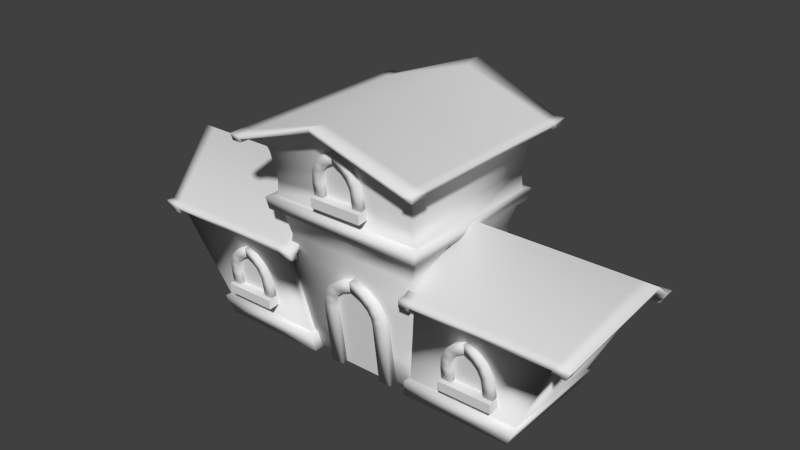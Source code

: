 # Source: cartoon_city_house_3.blend  (saved by Blender 2.62.0; exported with 4.5.12 LTS)
import bpy
from mathutils import Matrix  # noqa: F401  (used for matrix-valued properties, if any)

bpy.ops.wm.read_factory_settings(use_empty=True)
scene = bpy.context.scene
scene.name = 'Scene'

# ---- collections
col_collection_1 = bpy.data.collections.new('Collection 1'); scene.collection.children.link(col_collection_1)

# ---- materials (node trees are filled in below, after node groups)
mat_none = bpy.data.materials.new('None')
mat_none.alpha_threshold = 0.0
mat_none.use_transparent_shadow = False
mat_none.specular_color = (0.8, 0.8, 0.8)
mat_none.roughness = 0.5
mat_none.specular_intensity = 1.0
mat_none.line_color = (0.0, 0.0, 0.0, 1.0)

# ---- material node trees

# ---- world
world_world = bpy.data.worlds.new('World'); scene.world = world_world
world_world.color = (0.05088, 0.05088, 0.05088)
world_world.use_sun_shadow = False
world_world.sun_shadow_jitter_overblur = 0.0
world_world.cycles.sampling_method = 'MANUAL'
world_world.cycles.sample_map_resolution = 256

# ---- meshes
me_cartoon_city_house_3 = bpy.data.meshes.new('cartoon_city_house_3')
me_cartoon_city_house_3.from_pydata([(-2.417, 0.3416, 0.6604), (-2.427, -0.3104, 0.6635), (-2.657, 0.1984, 1.112), (-2.662, -0.1559, 1.113), (-2.381, -0.3162, 0.694), (-2.494, -0.3148, 0.6393), (-2.492, -0.1898, 0.6387), (-2.379, -0.1912, 0.6934), (-2.46, -0.3143, 0.8542), (-2.573, -0.3129, 0.7995), (-2.571, -0.1878, 0.7989), (-2.458, -0.1892, 0.8536), (-2.518, -0.2956, 0.9737), (-2.63, -0.2942, 0.9189), (-2.607, -0.1802, 0.8733), (-2.494, -0.1816, 0.928), (-2.579, -0.2279, 1.101), (-2.691, -0.2265, 1.046), (-2.652, -0.1373, 0.9674), (-2.54, -0.1387, 1.022), (-2.621, -0.1254, 1.19), (-2.734, -0.124, 1.135), (-2.684, -0.06949, 1.034), (-2.571, -0.07088, 1.089), (-2.649, 0.02687, 1.251), (-2.761, 0.02826, 1.196), (-2.706, 0.0267, 1.083), (-2.594, 0.0253, 1.138), (-2.484, 0.3587, 0.636), (-2.371, 0.3573, 0.6907), (-2.373, 0.2323, 0.6913), (-2.486, 0.2337, 0.6366), (-2.563, 0.3607, 0.7962), (-2.45, 0.3593, 0.8509), (-2.452, 0.2342, 0.8515), (-2.564, 0.2356, 0.7968), (-2.621, 0.3449, 0.9159), (-2.509, 0.3435, 0.9706), (-2.488, 0.2284, 0.926), (-2.601, 0.2298, 0.8713), (-2.684, 0.2802, 1.043), (-2.571, 0.2788, 1.098), (-2.535, 0.1878, 1.021), (-2.647, 0.1892, 0.9658), (-2.729, 0.1799, 1.134), (-2.617, 0.1785, 1.189), (-2.569, 0.1216, 1.088), (-2.681, 0.123, 1.033), (-2.761, 0.02911, 1.196), (-2.649, 0.02772, 1.251), (-2.594, 0.02658, 1.138), (-2.706, 0.02797, 1.083), (-2.488, 0.3651, 0.5014), (-2.316, 0.363, 0.5779), (-2.326, -0.3233, 0.5812), (-2.498, -0.3211, 0.5048), (-2.54, 0.3665, 0.6185), (-2.368, 0.3643, 0.6949), (-2.378, -0.322, 0.6982), (-2.55, -0.3198, 0.6218), (-0.2852, -0.9599, 2.32), (0.3667, -0.9599, 2.326), (-0.1411, -1.039, 2.824), (0.2132, -1.039, 2.827), (0.3719, -0.907, 2.34), (0.3721, -1.031, 2.324), (0.247, -1.031, 2.323), (0.2469, -0.907, 2.339), (0.3703, -0.9299, 2.517), (0.3704, -1.054, 2.501), (0.2453, -1.054, 2.5), (0.2452, -0.9299, 2.516), (0.3518, -0.9463, 2.649), (0.3519, -1.07, 2.633), (0.2379, -1.064, 2.582), (0.2377, -0.9401, 2.598), (0.2843, -0.9637, 2.788), (0.2844, -1.088, 2.773), (0.1951, -1.077, 2.686), (0.195, -0.953, 2.701), (0.182, -0.9761, 2.887), (0.1821, -1.1, 2.871), (0.1274, -1.086, 2.76), (0.1273, -0.9622, 2.775), (0.02979, -0.9845, 2.953), (0.02993, -1.109, 2.937), (0.03131, -1.093, 2.813), (0.03116, -0.969, 2.829), (-0.3015, -1.031, 2.318), (-0.3017, -0.907, 2.334), (-0.1766, -0.907, 2.335), (-0.1765, -1.031, 2.319), (-0.3032, -1.054, 2.495), (-0.3033, -0.9299, 2.511), (-0.1783, -0.9299, 2.512), (-0.1781, -1.054, 2.496), (-0.2872, -1.07, 2.627), (-0.2873, -0.9463, 2.643), (-0.1723, -0.9401, 2.594), (-0.1722, -1.064, 2.578), (-0.2223, -1.088, 2.768), (-0.2224, -0.9637, 2.784), (-0.1315, -0.953, 2.698), (-0.1314, -1.077, 2.683), (-0.1218, -1.1, 2.868), (-0.122, -0.9761, 2.884), (-0.0652, -0.9622, 2.773), (-0.06506, -1.086, 2.758), (0.02908, -1.109, 2.937), (0.02894, -0.9845, 2.953), (0.02988, -0.969, 2.829), (0.03003, -1.093, 2.813), (-0.3073, -1.079, 2.192), (-0.3075, -0.8914, 2.209), (0.3788, -0.8914, 2.215), (0.379, -1.079, 2.198), (-0.3085, -1.09, 2.32), (-0.3087, -0.9029, 2.336), (0.3776, -0.9029, 2.343), (0.3778, -1.09, 2.326), (1.337, -0.7553, 0.5411), (1.989, -0.7553, 0.5472), (1.481, -0.8347, 1.046), (1.836, -0.8347, 1.049), (1.994, -0.7024, 0.5613), (1.994, -0.8265, 0.5459), (1.869, -0.8265, 0.5447), (1.869, -0.7024, 0.5602), (1.993, -0.7253, 0.7384), (1.993, -0.8494, 0.723), (1.868, -0.8494, 0.7218), (1.868, -0.7253, 0.7372), (1.974, -0.7417, 0.8702), (1.974, -0.8658, 0.8547), (1.86, -0.8596, 0.8039), (1.86, -0.7355, 0.8193), (1.907, -0.7591, 1.01), (1.907, -0.8832, 0.9945), (1.818, -0.8725, 0.9076), (1.817, -0.7484, 0.923), (1.804, -0.7715, 1.108), (1.805, -0.8956, 1.093), (1.75, -0.8818, 0.9812), (1.75, -0.7577, 0.9966), (1.652, -0.7799, 1.174), (1.652, -0.904, 1.159), (1.654, -0.8885, 1.035), (1.654, -0.7644, 1.05), (1.321, -0.8265, 0.5396), (1.321, -0.7024, 0.555), (1.446, -0.7024, 0.5562), (1.446, -0.8265, 0.5408), (1.319, -0.8494, 0.7167), (1.319, -0.7253, 0.7321), (1.444, -0.7253, 0.7333), (1.444, -0.8494, 0.7179), (1.335, -0.8658, 0.8488), (1.335, -0.7417, 0.8642), (1.45, -0.7355, 0.8155), (1.45, -0.8596, 0.8), (1.4, -0.8832, 0.9898), (1.4, -0.7591, 1.005), (1.491, -0.7484, 0.92), (1.491, -0.8725, 0.9045), (1.501, -0.8956, 1.09), (1.5, -0.7715, 1.105), (1.557, -0.7577, 0.9948), (1.557, -0.8818, 0.9794), (1.652, -0.904, 1.159), (1.651, -0.7799, 1.174), (1.652, -0.7644, 1.05), (1.652, -0.8885, 1.035), (1.315, -0.8741, 0.4136), (1.315, -0.6868, 0.4304), (2.001, -0.6868, 0.4369), (2.001, -0.8741, 0.42), (1.314, -0.8855, 0.5412), (1.314, -0.6983, 0.558), (2.0, -0.6983, 0.5644), (2.0, -0.8855, 0.5476), (-1.952, -0.7553, 0.5411), (-1.3, -0.7553, 0.5472), (-1.808, -0.8347, 1.046), (-1.454, -0.8347, 1.049), (-1.295, -0.7024, 0.5613), (-1.295, -0.8265, 0.5459), (-1.42, -0.8265, 0.5447), (-1.42, -0.7024, 0.5602), (-1.297, -0.7253, 0.7384), (-1.297, -0.8494, 0.723), (-1.422, -0.8494, 0.7218), (-1.422, -0.7253, 0.7372), (-1.315, -0.7417, 0.8702), (-1.315, -0.8658, 0.8547), (-1.429, -0.8596, 0.8039), (-1.43, -0.7355, 0.8193), (-1.383, -0.7591, 1.01), (-1.383, -0.8832, 0.9945), (-1.472, -0.8725, 0.9076), (-1.472, -0.7484, 0.923), (-1.485, -0.7715, 1.108), (-1.485, -0.8956, 1.093), (-1.54, -0.8818, 0.9812), (-1.54, -0.7577, 0.9966), (-1.637, -0.7799, 1.174), (-1.637, -0.904, 1.159), (-1.636, -0.8885, 1.035), (-1.636, -0.7644, 1.05), (-1.969, -0.8265, 0.5396), (-1.969, -0.7024, 0.555), (-1.844, -0.7024, 0.5562), (-1.844, -0.8265, 0.5408), (-1.97, -0.8494, 0.7167), (-1.971, -0.7253, 0.7321), (-1.845, -0.7253, 0.7333), (-1.845, -0.8494, 0.7179), (-1.954, -0.8658, 0.8488), (-1.955, -0.7417, 0.8642), (-1.84, -0.7355, 0.8155), (-1.839, -0.8596, 0.8), (-1.89, -0.8832, 0.9898), (-1.89, -0.7591, 1.005), (-1.799, -0.7484, 0.92), (-1.799, -0.8725, 0.9045), (-1.789, -0.8956, 1.09), (-1.789, -0.7715, 1.105), (-1.732, -0.7577, 0.9948), (-1.732, -0.8818, 0.9794), (-1.638, -0.904, 1.159), (-1.638, -0.7799, 1.174), (-1.637, -0.7644, 1.05), (-1.637, -0.8885, 1.035), (-1.975, -0.8741, 0.4136), (-1.975, -0.6868, 0.4304), (-1.288, -0.6868, 0.4369), (-1.288, -0.8741, 0.42), (-1.976, -0.8855, 0.5412), (-1.976, -0.6983, 0.558), (-1.29, -0.6983, 0.5644), (-1.289, -0.8855, 0.5476), (-0.3879, -0.642, 0.008125), (0.4869, -0.642, 0.008125), (-0.1883, -0.8109, 1.181), (0.2872, -0.8109, 1.181), (0.494, -0.5844, 0.02375), (0.494, -0.7196, 0.0063), (0.3262, -0.7196, 0.0063), (0.3262, -0.5844, 0.02375), (0.494, -0.6901, 0.8418), (0.494, -0.8252, 0.8243), (0.3262, -0.8252, 0.8243), (0.3262, -0.6901, 0.8418), (0.4709, -0.7086, 0.9854), (0.4709, -0.8437, 0.968), (0.3172, -0.8367, 0.9138), (0.3172, -0.7016, 0.9312), (0.382, -0.7283, 1.138), (0.382, -0.8635, 1.121), (0.2612, -0.8514, 1.027), (0.2612, -0.7162, 1.045), (0.246, -0.7423, 1.246), (0.246, -0.8774, 1.229), (0.1712, -0.8618, 1.108), (0.1712, -0.7267, 1.125), (0.04266, -0.7518, 1.32), (0.04266, -0.8869, 1.302), (0.04295, -0.8695, 1.167), (0.04295, -0.7343, 1.185), (-0.4098, -0.7196, 0.0063), (-0.4098, -0.5844, 0.02375), (-0.242, -0.5844, 0.02375), (-0.242, -0.7196, 0.0063), (-0.4098, -0.8252, 0.8243), (-0.4098, -0.6901, 0.8418), (-0.242, -0.6901, 0.8418), (-0.242, -0.8252, 0.8243), (-0.3867, -0.8437, 0.968), (-0.3867, -0.7086, 0.9854), (-0.233, -0.7016, 0.9312), (-0.233, -0.8367, 0.9138), (-0.2978, -0.8635, 1.121), (-0.2978, -0.7283, 1.138), (-0.177, -0.7162, 1.045), (-0.177, -0.8514, 1.027), (-0.1618, -0.8774, 1.229), (-0.1618, -0.7423, 1.246), (-0.08703, -0.7267, 1.125), (-0.08703, -0.8618, 1.108), (0.04152, -0.8869, 1.302), (0.04152, -0.7518, 1.32), (0.04124, -0.7343, 1.185), (0.04124, -0.8695, 1.167), (-0.7619, -0.6958, 0.2331), (-2.196, -0.6958, 0.2331), (-2.196, 0.7381, 0.2331), (-0.7619, 0.7381, 0.2331), (-0.9731, -0.8919, 1.439), (-2.796, -0.8919, 1.439), (-2.796, 0.9313, 1.439), (-0.9731, 0.9313, 1.439), (-3.104, 0.01895, 2.058), (-2.196, 0.02117, 0.2331), (-1.081, 0.01895, 2.058), (-0.7619, 0.02117, 0.2331), (-0.9608, -0.8804, 1.369), (-2.761, -0.8804, 1.369), (-2.761, 0.92, 1.369), (-0.9608, 0.92, 1.369), (-3.051, 0.01908, 1.951), (-1.063, 0.01908, 1.951), (-2.937, -0.8919, 1.439), (-2.937, 0.9313, 1.439), (-3.261, 0.01895, 2.058), (-2.901, -0.8804, 1.369), (-2.901, 0.92, 1.369), (-3.205, 0.01908, 1.951), (-0.7879, -0.8919, 1.439), (-0.7879, 0.9313, 1.439), (-0.876, 0.01895, 2.058), (-0.7779, -0.8804, 1.369), (-0.7779, 0.92, 1.369), (-0.8608, 0.01908, 1.951), (-0.9731, -0.9908, 1.439), (-2.796, -0.9908, 1.439), (-0.9608, -0.9781, 1.369), (-2.761, -0.9781, 1.369), (-2.937, -0.9908, 1.439), (-2.901, -0.9781, 1.369), (-0.7879, -0.9908, 1.439), (-0.7779, -0.9781, 1.369), (-2.796, 1.037, 1.439), (-0.9731, 1.037, 1.439), (-2.761, 1.024, 1.369), (-0.9608, 1.024, 1.369), (-2.937, 1.037, 1.439), (-2.901, 1.024, 1.369), (-0.7879, 1.037, 1.439), (-0.7779, 1.024, 1.369), (-0.7255, -0.6619, 0.02488), (-2.092, -0.6619, 0.02488), (-2.092, 0.7048, 0.02488), (-0.7255, 0.7048, 0.02488), (-2.092, 0.02142, 0.02488), (-0.7255, 0.02142, 0.02488), (-1.885, -0.8919, 1.439), (-1.479, -0.6958, 0.2331), (-1.885, 0.9313, 1.439), (-1.479, 0.7381, 0.2331), (-2.093, 0.01895, 2.058), (-1.861, -0.8804, 1.369), (-1.861, 0.92, 1.369), (-1.885, -0.9908, 1.439), (-1.861, -0.9781, 1.369), (-1.885, 1.037, 1.439), (-1.861, 1.024, 1.369), (-1.409, -0.6619, 0.02488), (-1.409, 0.7048, 0.02488), (-0.7207, -0.7644, 0.2164), (-2.226, -0.7644, 0.2164), (-2.226, 0.7696, 0.2164), (-0.7207, 0.7696, 0.2164), (-2.226, 0.002587, 0.2164), (-0.7207, 0.002588, 0.2164), (-2.734, 0.9109, 1.313), (-0.9513, 0.911, 1.313), (-2.872, 0.9109, 1.313), (-0.7704, 0.911, 1.313), (-2.734, 1.014, 1.313), (-0.9513, 1.014, 1.313), (-2.872, 1.014, 1.313), (-0.7704, 1.014, 1.313), (-0.6842, -0.7252, -0.003), (-2.115, -0.7252, -0.003), (-2.115, 0.7328, -0.003), (-0.6842, 0.7328, -0.003), (-2.115, 0.003776, -0.003), (-0.6842, 0.003777, -0.003), (-1.473, -0.7644, 0.2164), (-1.473, 0.7696, 0.2164), (-1.4, -0.7252, -0.003), (-1.4, 0.7328, -0.003), (-0.9513, -0.8717, 1.315), (-2.734, -0.8717, 1.315), (-2.872, -0.8717, 1.315), (-0.7702, -0.8717, 1.315), (-0.9513, -0.9684, 1.315), (-2.734, -0.9684, 1.315), (-2.872, -0.9684, 1.315), (-0.7702, -0.9684, 1.315), (2.211, -0.6958, 0.2331), (0.7771, -0.6958, 0.2331), (0.7771, 0.7381, 0.2331), (2.211, 0.7381, 0.2331), (2.807, -0.8919, 1.439), (0.9837, -0.8919, 1.439), (0.9837, 0.9313, 1.439), (2.807, 0.9313, 1.439), (1.09, 0.01895, 2.058), (0.7771, 0.02117, 0.2331), (3.113, 0.01895, 2.058), (2.211, 0.02117, 0.2331), (2.772, -0.8804, 1.369), (0.9717, -0.8804, 1.369), (0.9717, 0.92, 1.369), (2.772, 0.92, 1.369), (1.072, 0.01908, 1.951), (3.06, 0.01908, 1.951), (0.8426, -0.8919, 1.439), (0.8426, 0.9313, 1.439), (0.9332, 0.01895, 2.058), (0.8323, -0.8804, 1.369), (0.8323, 0.92, 1.369), (0.9177, 0.01908, 1.951), (2.992, -0.8919, 1.439), (2.992, 0.9313, 1.439), (3.318, 0.01895, 2.058), (2.955, -0.8804, 1.369), (2.955, 0.92, 1.369), (3.262, 0.01908, 1.951), (2.807, -0.9908, 1.439), (0.9837, -0.9908, 1.439), (2.772, -0.9781, 1.369), (0.9717, -0.9781, 1.369), (0.8426, -0.9908, 1.439), (0.8323, -0.9781, 1.369), (2.992, -0.9908, 1.439), (2.955, -0.9781, 1.369), (0.9837, 1.037, 1.439), (2.807, 1.037, 1.439), (0.9717, 1.024, 1.369), (2.772, 1.024, 1.369), (0.8426, 1.037, 1.439), (0.8323, 1.024, 1.369), (2.992, 1.037, 1.439), (2.955, 1.024, 1.369), (2.108, -0.6619, 0.02488), (0.7414, -0.6619, 0.02488), (0.7414, 0.7048, 0.02488), (2.108, 0.7048, 0.02488), (0.7414, 0.02142, 0.02488), (2.108, 0.02142, 0.02488), (1.895, -0.8919, 1.439), (1.494, -0.6958, 0.2331), (1.895, 0.9313, 1.439), (1.494, 0.7381, 0.2331), (2.101, 0.01895, 2.058), (1.872, -0.8804, 1.369), (1.872, 0.92, 1.369), (1.895, -0.9908, 1.439), (1.872, -0.9781, 1.369), (1.895, 1.037, 1.439), (1.872, 1.024, 1.369), (1.425, -0.6619, 0.02488), (1.425, 0.7048, 0.02488), (2.241, -0.7644, 0.2164), (0.7356, -0.7644, 0.2164), (0.7356, 0.7696, 0.2164), (2.241, 0.7696, 0.2164), (0.7356, 0.002587, 0.2164), (2.241, 0.002588, 0.2164), (0.9614, 0.9109, 1.313), (2.744, 0.911, 1.313), (0.8238, 0.9109, 1.313), (2.925, 0.911, 1.313), (0.9614, 1.014, 1.313), (2.744, 1.014, 1.313), (0.8238, 1.014, 1.313), (2.925, 1.014, 1.313), (2.131, -0.7252, -0.003), (0.6999, -0.7252, -0.003), (0.6999, 0.7328, -0.003), (2.131, 0.7328, -0.003), (0.6999, 0.003776, -0.003), (2.131, 0.003777, -0.003), (1.488, -0.7644, 0.2164), (1.488, 0.7696, 0.2164), (1.415, -0.7252, -0.003), (1.415, 0.7328, -0.003), (2.745, -0.8717, 1.315), (0.9624, -0.8717, 1.315), (0.8245, -0.8717, 1.315), (2.927, -0.8717, 1.315), (2.745, -0.9684, 1.315), (0.9624, -0.9684, 1.315), (0.8245, -0.9684, 1.315), (2.927, -0.9684, 1.315), (-0.9913, -0.9206, 2.076), (-0.9913, 1.007, 2.076), (1.037, 1.007, 2.076), (1.037, -0.9206, 2.076), (-1.124, -1.102, 2.901), (-1.124, 1.193, 2.901), (1.172, 1.193, 2.901), (1.172, -1.102, 2.901), (0.02441, 1.254, 3.271), (0.02303, 1.007, 2.076), (0.02441, -1.161, 3.271), (0.02303, -0.9206, 2.076), (-1.116, -1.038, 2.853), (-1.116, 1.128, 2.853), (1.164, 1.128, 2.853), (1.164, -1.038, 2.853), (0.02438, 1.19, 3.251), (0.02438, -1.098, 3.251), (-1.124, 1.37, 2.901), (1.172, 1.37, 2.901), (0.02447, 1.45, 3.324), (-1.116, 1.361, 2.853), (1.164, 1.361, 2.853), (0.02438, 1.437, 3.251), (-1.124, -1.335, 2.901), (1.172, -1.335, 2.901), (0.02447, -1.416, 3.324), (-1.116, -1.326, 2.853), (1.164, -1.326, 2.853), (0.02438, -1.403, 3.251), (-1.248, -1.102, 2.901), (-1.248, 1.193, 2.901), (-1.239, -1.095, 2.853), (-1.239, 1.185, 2.853), (-1.248, 1.37, 2.901), (-1.239, 1.361, 2.853), (-1.248, -1.335, 2.901), (-1.239, -1.326, 2.853), (1.304, 1.193, 2.901), (1.304, -1.102, 2.901), (1.295, 1.185, 2.853), (1.295, -1.095, 2.853), (1.304, 1.37, 2.901), (1.295, 1.361, 2.853), (1.304, -1.335, 2.901), (1.295, -1.326, 2.853), (-0.9685, -0.8968, 1.933), (-0.9685, 0.9826, 1.933), (1.014, 0.9826, 1.933), (1.014, -0.8968, 1.933), (0.02287, 0.9826, 1.933), (0.02287, -0.8968, 1.933), (-1.124, 0.04527, 2.901), (-0.9913, 0.0431, 2.076), (1.172, 0.04527, 2.901), (1.037, 0.0431, 2.076), (0.02441, 0.04624, 3.271), (-1.116, 0.04514, 2.853), (1.164, 0.04514, 2.853), (-1.248, 0.04527, 2.901), (-1.239, 0.04514, 2.853), (1.304, 0.04527, 2.901), (1.295, 0.04514, 2.853), (-0.9685, 0.04272, 1.933), (1.014, 0.04272, 1.933), (-0.7173, -0.5978, 0.01143), (-1.091, -1.024, 2.064), (-1.091, 1.11, 2.064), (1.084, 1.11, 2.064), (1.084, -1.024, 2.064), (-0.003354, 1.11, 2.064), (-0.003354, -1.024, 2.064), (1.157, 1.179, 2.815), (1.157, -1.088, 2.814), (1.157, 1.355, 2.815), (1.157, -1.318, 2.814), (1.288, 1.179, 2.815), (1.288, -1.088, 2.814), (1.288, 1.355, 2.815), (1.288, -1.318, 2.814), (-1.064, -0.9987, 1.914), (-1.064, 1.084, 1.914), (1.058, 1.084, 1.914), (1.058, -0.9987, 1.914), (-0.002896, 1.084, 1.914), (-0.002896, -0.9987, 1.914), (-1.091, 0.04329, 2.064), (1.084, 0.04329, 2.064), (-1.064, 0.04289, 1.914), (1.058, 0.04289, 1.914), (-1.11, -1.089, 2.816), (-1.11, 1.179, 2.816), (-1.11, 1.354, 2.816), (-1.11, -1.319, 2.816), (-1.233, -1.089, 2.816), (-1.233, 1.179, 2.816), (-1.233, 1.354, 2.816), (-1.233, -1.319, 2.816), (-0.8989, -0.76, 1.029), (-0.8989, 0.8402, 1.029), (0.9088, 0.8402, 1.029), (0.9088, -0.76, 1.029), (0.02183, 0.8402, 1.029), (0.02183, -0.76, 1.029), (-0.8989, 0.04034, 1.029), (0.9088, 0.04034, 1.029), (-0.7173, 0.6735, 0.01143), (0.7585, 0.6735, 0.01143), (0.7585, -0.5978, 0.01143), (0.02058, 0.6735, 0.01143), (0.02058, -0.5978, 0.01143), (-0.7173, 0.03748, 0.01143), (0.7585, 0.03748, 0.01143), (0.02058, 0.03748, 0.0118), (-0.8607, 0.9295, 1.597), (-0.954, 0.8821, 1.296), (-0.954, 0.04104, 1.296), (-0.8607, 0.04183, 1.597), (0.9056, -0.8458, 1.597), (0.9541, -0.8002, 1.296), (0.9541, 0.04124, 1.296), (0.9056, 0.04183, 1.597), (0.02213, -0.8004, 1.296), (0.02248, -0.8458, 1.597), (-0.8607, -0.8458, 1.597), (-0.954, -0.8004, 1.296), (0.02213, 0.8821, 1.296), (0.02248, 0.9295, 1.597), (0.9056, 0.9295, 1.597), (0.9541, 0.8823, 1.296), (-0.8669, 0.7934, 0.7257), (-0.7934, 0.7414, 0.3871), (-0.7934, 0.03865, 0.3871), (-0.8669, 0.03954, 0.7257), (0.8592, -0.7147, 0.7257), (0.8016, -0.6641, 0.3871), (0.8016, 0.03865, 0.3871), (0.8592, 0.03954, 0.7257), (0.02109, -0.6641, 0.3871), (0.02148, -0.7147, 0.7257), (-0.8669, -0.7147, 0.7257), (-0.7934, -0.6641, 0.3871), (0.02109, 0.7414, 0.3871), (0.02148, 0.7934, 0.7257), (0.8592, 0.7934, 0.7257), (0.8016, 0.7414, 0.3871), (-0.9907, 1.096, 2.647), (-0.9646, 1.068, 2.468), (-0.9384, 1.04, 2.29), (1.038, 1.096, 2.647), (1.012, 1.068, 2.468), (0.985, 1.04, 2.29), (1.038, -1.007, 2.647), (1.012, -0.9798, 2.468), (0.985, -0.953, 2.29), (0.024, 1.138, 2.921), (0.02369, 1.096, 2.651), (0.02338, 1.054, 2.382), (0.024, -1.048, 2.921), (0.02369, -1.007, 2.651), (0.02338, -0.9668, 2.382), (-0.9907, -1.007, 2.647), (-0.9646, -0.9798, 2.468), (-0.9384, -0.953, 2.29), (-0.9907, 0.0446, 2.647), (-0.9646, 0.04413, 2.468), (-0.9384, 0.04366, 2.29), (1.038, 0.0446, 2.647), (1.012, 0.04413, 2.468), (0.985, 0.04366, 2.29)], [], [(0, 1, 3, 2), (8, 9, 5, 4), (9, 10, 6, 5), (10, 11, 7, 6), (11, 8, 4, 7), (4, 5, 6, 7), (8, 11, 15, 12), (12, 15, 19, 16), (11, 10, 14, 15), (10, 9, 13, 14), (9, 8, 12, 13), (16, 19, 23, 20), (15, 14, 18, 19), (14, 13, 17, 18), (13, 12, 16, 17), (20, 23, 27, 24), (19, 18, 22, 23), (18, 17, 21, 22), (17, 16, 20, 21), (27, 26, 25, 24), (23, 22, 26, 27), (22, 21, 25, 26), (21, 20, 24, 25), (32, 33, 29, 28), (33, 34, 30, 29), (34, 35, 31, 30), (35, 32, 28, 31), (28, 29, 30, 31), (32, 35, 39, 36), (36, 39, 43, 40), (35, 34, 38, 39), (34, 33, 37, 38), (33, 32, 36, 37), (40, 43, 47, 44), (39, 38, 42, 43), (38, 37, 41, 42), (37, 36, 40, 41), (44, 47, 51, 48), (43, 42, 46, 47), (42, 41, 45, 46), (41, 40, 44, 45), (51, 50, 49, 48), (47, 46, 50, 51), (46, 45, 49, 50), (45, 44, 48, 49), (56, 57, 53, 52), (57, 58, 54, 53), (58, 59, 55, 54), (59, 56, 52, 55), (52, 53, 54, 55), (59, 58, 57, 56), (60, 61, 63, 62), (68, 69, 65, 64), (69, 70, 66, 65), (70, 71, 67, 66), (71, 68, 64, 67), (64, 65, 66, 67), (68, 71, 75, 72), (72, 75, 79, 76), (71, 70, 74, 75), (70, 69, 73, 74), (69, 68, 72, 73), (76, 79, 83, 80), (75, 74, 78, 79), (74, 73, 77, 78), (73, 72, 76, 77), (80, 83, 87, 84), (79, 78, 82, 83), (78, 77, 81, 82), (77, 76, 80, 81), (87, 86, 85, 84), (83, 82, 86, 87), (82, 81, 85, 86), (81, 80, 84, 85), (92, 93, 89, 88), (93, 94, 90, 89), (94, 95, 91, 90), (95, 92, 88, 91), (88, 89, 90, 91), (92, 95, 99, 96), (96, 99, 103, 100), (95, 94, 98, 99), (94, 93, 97, 98), (93, 92, 96, 97), (100, 103, 107, 104), (99, 98, 102, 103), (98, 97, 101, 102), (97, 96, 100, 101), (104, 107, 111, 108), (103, 102, 106, 107), (102, 101, 105, 106), (101, 100, 104, 105), (111, 110, 109, 108), (107, 106, 110, 111), (106, 105, 109, 110), (105, 104, 108, 109), (116, 117, 113, 112), (117, 118, 114, 113), (118, 119, 115, 114), (119, 116, 112, 115), (112, 113, 114, 115), (119, 118, 117, 116), (120, 121, 123, 122), (128, 129, 125, 124), (129, 130, 126, 125), (130, 131, 127, 126), (131, 128, 124, 127), (124, 125, 126, 127), (128, 131, 135, 132), (132, 135, 139, 136), (131, 130, 134, 135), (130, 129, 133, 134), (129, 128, 132, 133), (136, 139, 143, 140), (135, 134, 138, 139), (134, 133, 137, 138), (133, 132, 136, 137), (140, 143, 147, 144), (139, 138, 142, 143), (138, 137, 141, 142), (137, 136, 140, 141), (147, 146, 145, 144), (143, 142, 146, 147), (142, 141, 145, 146), (141, 140, 144, 145), (152, 153, 149, 148), (153, 154, 150, 149), (154, 155, 151, 150), (155, 152, 148, 151), (148, 149, 150, 151), (152, 155, 159, 156), (156, 159, 163, 160), (155, 154, 158, 159), (154, 153, 157, 158), (153, 152, 156, 157), (160, 163, 167, 164), (159, 158, 162, 163), (158, 157, 161, 162), (157, 156, 160, 161), (164, 167, 171, 168), (163, 162, 166, 167), (162, 161, 165, 166), (161, 160, 164, 165), (171, 170, 169, 168), (167, 166, 170, 171), (166, 165, 169, 170), (165, 164, 168, 169), (176, 177, 173, 172), (177, 178, 174, 173), (178, 179, 175, 174), (179, 176, 172, 175), (172, 173, 174, 175), (179, 178, 177, 176), (180, 181, 183, 182), (188, 189, 185, 184), (189, 190, 186, 185), (190, 191, 187, 186), (191, 188, 184, 187), (184, 185, 186, 187), (188, 191, 195, 192), (192, 195, 199, 196), (191, 190, 194, 195), (190, 189, 193, 194), (189, 188, 192, 193), (196, 199, 203, 200), (195, 194, 198, 199), (194, 193, 197, 198), (193, 192, 196, 197), (200, 203, 207, 204), (199, 198, 202, 203), (198, 197, 201, 202), (197, 196, 200, 201), (207, 206, 205, 204), (203, 202, 206, 207), (202, 201, 205, 206), (201, 200, 204, 205), (212, 213, 209, 208), (213, 214, 210, 209), (214, 215, 211, 210), (215, 212, 208, 211), (208, 209, 210, 211), (212, 215, 219, 216), (216, 219, 223, 220), (215, 214, 218, 219), (214, 213, 217, 218), (213, 212, 216, 217), (220, 223, 227, 224), (219, 218, 222, 223), (218, 217, 221, 222), (217, 216, 220, 221), (224, 227, 231, 228), (223, 222, 226, 227), (222, 221, 225, 226), (221, 220, 224, 225), (231, 230, 229, 228), (227, 226, 230, 231), (226, 225, 229, 230), (225, 224, 228, 229), (236, 237, 233, 232), (237, 238, 234, 233), (238, 239, 235, 234), (239, 236, 232, 235), (232, 233, 234, 235), (239, 238, 237, 236), (240, 241, 243, 242), (248, 249, 245, 244), (249, 250, 246, 245), (250, 251, 247, 246), (251, 248, 244, 247), (244, 245, 246, 247), (248, 251, 255, 252), (252, 255, 259, 256), (251, 250, 254, 255), (250, 249, 253, 254), (249, 248, 252, 253), (256, 259, 263, 260), (255, 254, 258, 259), (254, 253, 257, 258), (253, 252, 256, 257), (260, 263, 267, 264), (259, 258, 262, 263), (258, 257, 261, 262), (257, 256, 260, 261), (267, 266, 265, 264), (263, 262, 266, 267), (262, 261, 265, 266), (261, 260, 264, 265), (272, 273, 269, 268), (273, 274, 270, 269), (274, 275, 271, 270), (275, 272, 268, 271), (268, 269, 270, 271), (272, 275, 279, 276), (276, 279, 283, 280), (275, 274, 278, 279), (274, 273, 277, 278), (273, 272, 276, 277), (280, 283, 287, 284), (279, 278, 282, 283), (278, 277, 281, 282), (277, 276, 280, 281), (284, 287, 291, 288), (283, 282, 286, 287), (282, 281, 285, 286), (281, 280, 284, 285), (291, 290, 289, 288), (287, 286, 290, 291), (286, 285, 289, 290), (285, 284, 288, 289), (349, 305, 293, 345), (308, 306, 294, 301), (350, 307, 295, 347), (292, 303, 309, 304), (340, 342, 375, 373), (348, 300, 297, 344), (305, 308, 301, 293), (307, 309, 303, 295), (347, 295, 360, 378), (346, 298, 300, 348), (319, 316, 328, 329), (306, 308, 315, 314), (317, 320, 337, 336), (304, 309, 321, 319), (308, 305, 313, 315), (309, 307, 320, 321), (312, 311, 314, 315), (310, 312, 315, 313), (307, 333, 368, 364), (327, 313, 383, 387), (297, 300, 312, 310), (300, 298, 311, 312), (318, 316, 319, 321), (317, 318, 321, 320), (299, 317, 336, 331), (299, 302, 318, 317), (302, 296, 316, 318), (316, 296, 322, 328), (351, 323, 325, 352), (325, 323, 326, 327), (322, 324, 329, 328), (297, 310, 326, 323), (305, 325, 386, 382), (310, 313, 327, 326), (349, 304, 324, 352), (344, 297, 323, 351), (353, 331, 333, 354), (330, 332, 335, 334), (333, 331, 336, 337), (311, 298, 330, 334), (293, 301, 361, 358), (314, 311, 334, 335), (350, 306, 332, 354), (346, 299, 331, 353), (314, 335, 369, 365), (342, 339, 372, 375), (339, 355, 379, 372), (333, 337, 370, 368), (345, 292, 304, 349), (306, 350, 347, 294), (302, 348, 344, 296), (299, 346, 348, 302), (322, 351, 352, 324), (305, 349, 352, 325), (296, 344, 351, 322), (330, 353, 354, 332), (307, 350, 354, 333), (298, 346, 353, 330), (292, 345, 377, 357), (343, 341, 374, 376), (361, 359, 373, 375), (362, 357, 371, 376), (366, 364, 368, 370), (363, 365, 369, 367), (360, 362, 376, 374), (378, 360, 374, 380), (358, 361, 375, 372), (377, 358, 372, 379), (359, 378, 380, 373), (357, 377, 379, 371), (303, 292, 357, 362), (341, 356, 380, 374), (345, 293, 358, 377), (356, 340, 373, 380), (301, 294, 359, 361), (295, 303, 362, 360), (335, 332, 367, 369), (355, 338, 371, 379), (294, 347, 378, 359), (332, 306, 363, 367), (306, 314, 365, 363), (320, 307, 364, 366), (338, 343, 376, 371), (337, 320, 366, 370), (381, 384, 388, 385), (383, 382, 386, 387), (319, 329, 388, 384), (324, 304, 381, 385), (329, 324, 385, 388), (325, 327, 387, 386), (304, 319, 384, 381), (313, 305, 382, 383), (446, 402, 390, 442), (405, 403, 391, 398), (447, 404, 392, 444), (406, 401, 389, 400), (437, 439, 472, 470), (445, 397, 394, 441), (402, 405, 398, 390), (404, 406, 400, 392), (444, 392, 457, 475), (443, 395, 397, 445), (416, 413, 425, 426), (403, 405, 412, 411), (414, 417, 434, 433), (401, 406, 418, 416), (405, 402, 410, 412), (406, 404, 417, 418), (409, 408, 411, 412), (407, 409, 412, 410), (404, 430, 465, 461), (424, 410, 480, 484), (394, 397, 409, 407), (397, 395, 408, 409), (415, 413, 416, 418), (414, 415, 418, 417), (396, 414, 433, 428), (396, 399, 415, 414), (399, 393, 413, 415), (413, 393, 419, 425), (448, 420, 422, 449), (422, 420, 423, 424), (419, 421, 426, 425), (394, 407, 423, 420), (402, 422, 483, 479), (407, 410, 424, 423), (446, 401, 421, 449), (441, 394, 420, 448), (450, 428, 430, 451), (427, 429, 432, 431), (430, 428, 433, 434), (408, 395, 427, 431), (390, 398, 458, 455), (411, 408, 431, 432), (447, 403, 429, 451), (443, 396, 428, 450), (411, 432, 466, 462), (439, 436, 469, 472), (436, 452, 476, 469), (430, 434, 467, 465), (401, 446, 442, 389), (403, 447, 444, 391), (399, 445, 441, 393), (396, 443, 445, 399), (419, 448, 449, 421), (402, 446, 449, 422), (393, 441, 448, 419), (427, 450, 451, 429), (404, 447, 451, 430), (395, 443, 450, 427), (389, 442, 474, 454), (440, 438, 471, 473), (458, 456, 470, 472), (459, 454, 468, 473), (463, 461, 465, 467), (460, 462, 466, 464), (457, 459, 473, 471), (475, 457, 471, 477), (455, 458, 472, 469), (474, 455, 469, 476), (456, 475, 477, 470), (454, 474, 476, 468), (400, 389, 454, 459), (438, 453, 477, 471), (442, 390, 455, 474), (453, 437, 470, 477), (398, 391, 456, 458), (392, 400, 459, 457), (432, 429, 464, 466), (452, 435, 468, 476), (391, 444, 475, 456), (429, 403, 460, 464), (403, 411, 462, 460), (417, 404, 461, 463), (435, 440, 473, 468), (434, 417, 463, 467), (478, 481, 485, 482), (480, 479, 483, 484), (416, 426, 485, 481), (421, 401, 478, 482), (426, 421, 482, 485), (422, 424, 484, 483), (401, 416, 481, 478), (410, 402, 479, 480), (652, 634, 487, 539), (643, 637, 488, 495), (655, 640, 489, 541), (646, 649, 486, 497), (534, 536, 570, 568), (542, 494, 491, 538), (634, 643, 495, 487), (640, 646, 497, 489), (541, 489, 555, 573), (540, 492, 494, 542), (513, 510, 522, 523), (500, 502, 509, 508), (511, 514, 531, 530), (498, 503, 515, 513), (502, 499, 507, 509), (503, 501, 514, 515), (506, 505, 508, 509), (504, 506, 509, 507), (501, 527, 563, 559), (521, 507, 578, 582), (491, 494, 506, 504), (494, 492, 505, 506), (512, 510, 513, 515), (511, 512, 515, 514), (493, 511, 530, 525), (493, 496, 512, 511), (496, 490, 510, 512), (510, 490, 516, 522), (545, 517, 519, 546), (519, 517, 520, 521), (516, 518, 523, 522), (491, 504, 520, 517), (499, 519, 581, 577), (504, 507, 521, 520), (543, 498, 518, 546), (538, 491, 517, 545), (547, 525, 527, 548), (524, 526, 529, 528), (527, 525, 530, 531), (505, 492, 524, 528), (487, 495, 556, 553), (508, 505, 528, 529), (544, 500, 526, 548), (540, 493, 525, 547), (612, 615, 586, 588), (608, 611, 584, 589), (508, 529, 564, 560), (536, 533, 567, 570), (533, 549, 574, 567), (527, 531, 565, 563), (649, 652, 539, 486), (637, 655, 541, 488), (496, 542, 538, 490), (493, 540, 542, 496), (516, 545, 546, 518), (499, 543, 546, 519), (490, 538, 545, 516), (524, 547, 548, 526), (501, 544, 548, 527), (492, 540, 547, 524), (602, 601, 585, 590), (606, 605, 587, 591), (486, 539, 572, 552), (537, 535, 569, 571), (556, 554, 568, 570), (557, 552, 566, 571), (561, 559, 563, 565), (558, 560, 564, 562), (555, 557, 571, 569), (573, 555, 569, 575), (553, 556, 570, 567), (572, 553, 567, 574), (554, 573, 575, 568), (552, 572, 574, 566), (497, 486, 552, 557), (535, 550, 575, 569), (539, 487, 553, 572), (550, 534, 568, 575), (495, 488, 554, 556), (489, 497, 557, 555), (529, 526, 562, 564), (549, 532, 566, 574), (488, 541, 573, 554), (526, 500, 558, 562), (500, 508, 560, 558), (514, 501, 559, 561), (532, 537, 571, 566), (531, 514, 561, 565), (576, 579, 583, 580), (578, 577, 581, 582), (513, 523, 583, 579), (518, 498, 576, 580), (523, 518, 580, 583), (519, 521, 582, 581), (498, 513, 579, 576), (507, 499, 577, 578), (628, 631, 593, 595), (624, 627, 551, 596), (618, 617, 592, 597), (622, 621, 594, 598), (605, 608, 589, 587), (615, 606, 591, 586), (601, 612, 588, 585), (611, 602, 590, 584), (599, 595, 593, 598), (597, 592, 595, 599), (596, 599, 598, 594), (551, 597, 599, 596), (621, 624, 596, 594), (631, 622, 598, 593), (617, 628, 595, 592), (627, 618, 597, 551), (536, 534, 614, 613), (613, 614, 615, 612), (537, 532, 610, 609), (609, 610, 611, 608), (549, 533, 600, 603), (603, 600, 601, 602), (550, 535, 604, 607), (607, 604, 605, 606), (535, 537, 609, 604), (604, 609, 608, 605), (534, 550, 607, 614), (614, 607, 606, 615), (533, 536, 613, 600), (600, 613, 612, 601), (532, 549, 603, 610), (610, 603, 602, 611), (588, 586, 630, 629), (629, 630, 631, 628), (589, 584, 626, 625), (625, 626, 627, 624), (590, 585, 616, 619), (619, 616, 617, 618), (591, 587, 620, 623), (623, 620, 621, 622), (587, 589, 625, 620), (620, 625, 624, 621), (586, 591, 623, 630), (630, 623, 622, 631), (585, 588, 629, 616), (616, 629, 628, 617), (584, 590, 619, 626), (626, 619, 618, 627), (543, 499, 632, 650), (650, 632, 633, 651), (651, 633, 634, 652), (502, 500, 635, 641), (641, 635, 636, 642), (642, 636, 637, 643), (544, 501, 638, 653), (653, 638, 639, 654), (654, 639, 640, 655), (503, 498, 647, 644), (644, 647, 648, 645), (645, 648, 649, 646), (499, 502, 641, 632), (632, 641, 642, 633), (633, 642, 643, 634), (501, 503, 644, 638), (638, 644, 645, 639), (639, 645, 646, 640), (498, 543, 650, 647), (647, 650, 651, 648), (648, 651, 652, 649), (500, 544, 653, 635), (635, 653, 654, 636), (636, 654, 655, 637)])
me_cartoon_city_house_3.polygons.foreach_set('use_smooth', [0, 1, 1, 1, 1, 1, 1, 1, 1, 1, 1, 1, 1, 1, 1, 1, 1, 1, 1, 1, 1, 1, 1, 1, 1, 1, 1, 1, 1, 1, 1, 1, 1, 1, 1, 1, 1, 1, 1, 1, 1, 1, 1, 1, 1, 0, 0, 0, 0, 0, 0, 0, 1, 1, 1, 1, 1, 1, 1, 1, 1, 1, 1, 1, 1, 1, 1, 1, 1, 1, 1, 1, 1, 1, 1, 1, 1, 1, 1, 1, 1, 1, 1, 1, 1, 1, 1, 1, 1, 1, 1, 1, 1, 1, 1, 1, 0, 0, 0, 0, 0, 0, 0, 1, 1, 1, 1, 1, 1, 1, 1, 1, 1, 1, 1, 1, 1, 1, 1, 1, 1, 1, 1, 1, 1, 1, 1, 1, 1, 1, 1, 1, 1, 1, 1, 1, 1, 1, 1, 1, 1, 1, 1, 1, 1, 1, 1, 0, 0, 0, 0, 0, 0, 0, 1, 1, 1, 1, 1, 1, 1, 1, 1, 1, 1, 1, 1, 1, 1, 1, 1, 1, 1, 1, 1, 1, 1, 1, 1, 1, 1, 1, 1, 1, 1, 1, 1, 1, 1, 1, 1, 1, 1, 1, 1, 1, 1, 1, 0, 0, 0, 0, 0, 0, 0, 1, 1, 1, 1, 1, 1, 1, 1, 1, 1, 1, 1, 1, 1, 1, 1, 1, 1, 1, 1, 1, 1, 1, 1, 1, 1, 1, 1, 1, 1, 1, 1, 1, 1, 1, 1, 1, 1, 1, 1, 1, 1, 1, 1, 1, 1, 1, 1, 1, 1, 1, 1, 1, 1, 1, 1, 1, 1, 1, 1, 1, 1, 1, 1, 1, 1, 1, 1, 1, 1, 1, 1, 1, 1, 1, 1, 1, 1, 1, 1, 1, 1, 1, 1, 1, 1, 1, 1, 1, 1, 1, 1, 1, 1, 1, 1, 1, 1, 1, 1, 1, 1, 1, 1, 1, 1, 1, 1, 1, 1, 1, 1, 1, 1, 1, 1, 1, 1, 1, 1, 1, 1, 1, 1, 1, 1, 1, 1, 1, 1, 1, 1, 1, 1, 1, 1, 1, 1, 1, 1, 1, 1, 1, 1, 1, 1, 1, 1, 1, 1, 1, 1, 1, 1, 1, 1, 1, 1, 1, 1, 1, 1, 1, 1, 1, 1, 1, 1, 1, 1, 1, 1, 1, 1, 1, 1, 1, 1, 1, 1, 1, 1, 1, 1, 1, 1, 1, 1, 1, 1, 1, 1, 1, 1, 1, 1, 1, 1, 1, 1, 1, 1, 1, 1, 1, 1, 1, 1, 1, 1, 1, 1, 1, 1, 1, 1, 1, 1, 1, 1, 1, 1, 1, 1, 1, 1, 1, 1, 1, 1, 1, 1, 1, 1, 1, 1, 1, 1, 1, 1, 1, 1, 1, 1, 1, 1, 1, 1, 1, 1, 1, 1, 1, 1, 1, 1, 1, 1, 1, 1, 1, 1, 1, 1, 1, 1, 1, 1, 1, 1, 1, 1, 1, 1, 1, 1, 1, 1, 1, 1, 1, 1, 1, 1, 1, 1, 1, 1, 1, 1, 1, 1, 1, 1, 1, 1, 1, 1, 1, 1, 1, 1, 1, 1, 1, 1, 1, 1, 1, 1, 1, 1, 1, 1, 1, 1, 1, 1, 1, 1, 1, 1, 1, 1, 1, 1, 1, 1, 1, 1, 1, 1, 1, 1, 1, 1, 1, 1, 1, 1, 1, 1, 1, 1, 1, 1, 1, 1, 1, 1, 1, 1, 1, 1, 1, 1, 1, 1, 1, 1, 1, 1, 1, 1, 1, 1, 1, 1, 1, 1, 1, 1, 1, 1, 1, 1, 1, 1, 1, 1, 1, 1, 1, 1, 1, 1, 1, 1, 1, 1, 1, 1, 1, 1, 1, 1])
_uv = me_cartoon_city_house_3.uv_layers.new(name='UVMap')
_uv.uv.foreach_set('vector', [0.5403, 0.8007, 0.6719, 0.8007, 0.6418, 0.9323, 0.5703, 0.9323, 0.6712, 0.8526, 0.6789, 0.8565, 0.6788, 0.7986, 0.6708, 0.8204, 0.6789, 0.8565, 0.6517, 0.8565, 0.6513, 0.7978, 0.6788, 0.7986, 0.6517, 0.8565, 0.6467, 0.8525, 0.6461, 0.8196, 0.6513, 0.7978, 0.6467, 0.8525, 0.6712, 0.8526, 0.6708, 0.8204, 0.6461, 0.8196, 0.6708, 0.8204, 0.6788, 0.7986, 0.6513, 0.7978, 0.6461, 0.8196, 0.6712, 0.8526, 0.6467, 0.8525, 0.6452, 0.8774, 0.6676, 0.8925, 0.6676, 0.8925, 0.6452, 0.8774, 0.6369, 0.909, 0.6544, 0.9349, 0.6467, 0.8525, 0.6517, 0.8565, 0.6501, 0.8841, 0.6452, 0.8774, 0.6517, 0.8565, 0.6789, 0.8565, 0.6749, 0.9009, 0.6501, 0.8841, 0.6789, 0.8565, 0.6712, 0.8526, 0.6676, 0.8925, 0.6749, 0.9009, 0.6544, 0.9349, 0.6369, 0.909, 0.6236, 0.9315, 0.6345, 0.965, 0.6452, 0.8774, 0.6501, 0.8841, 0.6409, 0.9192, 0.6369, 0.909, 0.6501, 0.8841, 0.6749, 0.9009, 0.6603, 0.948, 0.6409, 0.9192, 0.6749, 0.9009, 0.6676, 0.8925, 0.6544, 0.9349, 0.6603, 0.948, 0.6345, 0.965, 0.6236, 0.9315, 0.6048, 0.9482, 0.6046, 0.9857, 0.6369, 0.909, 0.6409, 0.9192, 0.6262, 0.9443, 0.6236, 0.9315, 0.6409, 0.9192, 0.6603, 0.948, 0.6381, 0.9814, 0.6262, 0.9443, 0.6603, 0.948, 0.6544, 0.9349, 0.6345, 0.965, 0.6381, 0.9814, 0.6048, 0.9482, 0.6052, 0.9628, 0.605, 1.004, 0.6046, 0.9857, 0.6236, 0.9315, 0.6262, 0.9443, 0.6052, 0.9628, 0.6048, 0.9482, 0.6262, 0.9443, 0.6381, 0.9814, 0.605, 1.004, 0.6052, 0.9628, 0.6381, 0.9814, 0.6345, 0.965, 0.6046, 0.9857, 0.605, 1.004, 0.5305, 0.8561, 0.5377, 0.8521, 0.5359, 0.8164, 0.5287, 0.7939, 0.5377, 0.8521, 0.5628, 0.8522, 0.5613, 0.8172, 0.5359, 0.8164, 0.5628, 0.8522, 0.5585, 0.8562, 0.557, 0.7948, 0.5613, 0.8172, 0.5585, 0.8562, 0.5305, 0.8561, 0.5287, 0.7939, 0.557, 0.7948, 0.5287, 0.7939, 0.5359, 0.8164, 0.5613, 0.8172, 0.557, 0.7948, 0.5305, 0.8561, 0.5585, 0.8562, 0.5599, 0.8842, 0.5344, 0.9012, 0.5344, 0.9012, 0.5599, 0.8842, 0.5692, 0.9195, 0.5492, 0.9488, 0.5585, 0.8562, 0.5628, 0.8522, 0.5641, 0.8774, 0.5599, 0.8842, 0.5628, 0.8522, 0.5377, 0.8521, 0.5411, 0.8927, 0.5641, 0.8774, 0.5377, 0.8521, 0.5305, 0.8561, 0.5344, 0.9012, 0.5411, 0.8927, 0.5492, 0.9488, 0.5692, 0.9195, 0.5839, 0.9446, 0.5716, 0.9821, 0.5599, 0.8842, 0.5641, 0.8774, 0.5724, 0.9092, 0.5692, 0.9195, 0.5641, 0.8774, 0.5411, 0.8927, 0.5544, 0.9355, 0.5724, 0.9092, 0.5411, 0.8927, 0.5344, 0.9012, 0.5492, 0.9488, 0.5544, 0.9355, 0.5716, 0.9821, 0.5839, 0.9446, 0.6049, 0.9628, 0.6048, 1.004, 0.5692, 0.9195, 0.5724, 0.9092, 0.5856, 0.9318, 0.5839, 0.9446, 0.5724, 0.9092, 0.5544, 0.9355, 0.5745, 0.9656, 0.5856, 0.9318, 0.5544, 0.9355, 0.5492, 0.9488, 0.5716, 0.9821, 0.5745, 0.9656, 0.6049, 0.9628, 0.6045, 0.9482, 0.6044, 0.9857, 0.6048, 1.004, 0.5839, 0.9446, 0.5856, 0.9318, 0.6045, 0.9482, 0.6049, 0.9628, 0.5856, 0.9318, 0.5745, 0.9656, 0.6044, 0.9857, 0.6045, 0.9482, 0.5745, 0.9656, 0.5716, 0.9821, 0.6048, 1.004, 0.6044, 0.9857, 0.2809, 0.6232, 0.3493, 0.6234, 0.3488, 0.6875, 0.2805, 0.6873, 0.7296, 0.7252, 0.9801, 0.7252, 0.9801, 0.6795, 0.7296, 0.6795, 0.2462, 0.6214, 0.3411, 0.6214, 0.3411, 0.688, 0.2462, 0.688, 0.482, 0.7953, 0.07598, 0.7953, 0.07598, 0.7499, 0.482, 0.7499, 0.009334, 0.862, 0.009334, 0.7953, 0.4153, 0.7953, 0.4153, 0.862, 0.3841, 0.6248, 0.3838, 0.6808, 0.04308, 0.6793, 0.04333, 0.6233, 0.5403, 0.8007, 0.6719, 0.8007, 0.6418, 0.9323, 0.5703, 0.9323, 0.6712, 0.8526, 0.6789, 0.8565, 0.6788, 0.7986, 0.6708, 0.8204, 0.6789, 0.8565, 0.6517, 0.8565, 0.6513, 0.7978, 0.6788, 0.7986, 0.6517, 0.8565, 0.6467, 0.8525, 0.6461, 0.8196, 0.6513, 0.7978, 0.6467, 0.8525, 0.6712, 0.8526, 0.6708, 0.8204, 0.6461, 0.8196, 0.6708, 0.8204, 0.6788, 0.7986, 0.6513, 0.7978, 0.6461, 0.8196, 0.6712, 0.8526, 0.6467, 0.8525, 0.6452, 0.8774, 0.6676, 0.8925, 0.6676, 0.8925, 0.6452, 0.8774, 0.6369, 0.909, 0.6544, 0.9349, 0.6467, 0.8525, 0.6517, 0.8565, 0.6501, 0.8841, 0.6452, 0.8774, 0.6517, 0.8565, 0.6789, 0.8565, 0.6749, 0.9009, 0.6501, 0.8841, 0.6789, 0.8565, 0.6712, 0.8526, 0.6676, 0.8925, 0.6749, 0.9009, 0.6544, 0.9349, 0.6369, 0.909, 0.6236, 0.9315, 0.6345, 0.965, 0.6452, 0.8774, 0.6501, 0.8841, 0.6409, 0.9192, 0.6369, 0.909, 0.6501, 0.8841, 0.6749, 0.9009, 0.6603, 0.948, 0.6409, 0.9192, 0.6749, 0.9009, 0.6676, 0.8925, 0.6544, 0.9349, 0.6603, 0.948, 0.6345, 0.965, 0.6236, 0.9315, 0.6048, 0.9482, 0.6046, 0.9857, 0.6369, 0.909, 0.6409, 0.9192, 0.6262, 0.9443, 0.6236, 0.9315, 0.6409, 0.9192, 0.6603, 0.948, 0.6381, 0.9814, 0.6262, 0.9443, 0.6603, 0.948, 0.6544, 0.9349, 0.6345, 0.965, 0.6381, 0.9814, 0.6048, 0.9482, 0.6052, 0.9628, 0.605, 1.004, 0.6046, 0.9857, 0.6236, 0.9315, 0.6262, 0.9443, 0.6052, 0.9628, 0.6048, 0.9482, 0.6262, 0.9443, 0.6381, 0.9814, 0.605, 1.004, 0.6052, 0.9628, 0.6381, 0.9814, 0.6345, 0.965, 0.6046, 0.9857, 0.605, 1.004, 0.5305, 0.8561, 0.5377, 0.8521, 0.5359, 0.8164, 0.5287, 0.7939, 0.5377, 0.8521, 0.5628, 0.8522, 0.5613, 0.8172, 0.5359, 0.8164, 0.5628, 0.8522, 0.5585, 0.8562, 0.557, 0.7948, 0.5613, 0.8172, 0.5585, 0.8562, 0.5305, 0.8561, 0.5287, 0.7939, 0.557, 0.7948, 0.5287, 0.7939, 0.5359, 0.8164, 0.5613, 0.8172, 0.557, 0.7948, 0.5305, 0.8561, 0.5585, 0.8562, 0.5599, 0.8842, 0.5344, 0.9012, 0.5344, 0.9012, 0.5599, 0.8842, 0.5692, 0.9195, 0.5492, 0.9488, 0.5585, 0.8562, 0.5628, 0.8522, 0.5641, 0.8774, 0.5599, 0.8842, 0.5628, 0.8522, 0.5377, 0.8521, 0.5411, 0.8927, 0.5641, 0.8774, 0.5377, 0.8521, 0.5305, 0.8561, 0.5344, 0.9012, 0.5411, 0.8927, 0.5492, 0.9488, 0.5692, 0.9195, 0.5839, 0.9446, 0.5716, 0.9821, 0.5599, 0.8842, 0.5641, 0.8774, 0.5724, 0.9092, 0.5692, 0.9195, 0.5641, 0.8774, 0.5411, 0.8927, 0.5544, 0.9355, 0.5724, 0.9092, 0.5411, 0.8927, 0.5344, 0.9012, 0.5492, 0.9488, 0.5544, 0.9355, 0.5716, 0.9821, 0.5839, 0.9446, 0.6049, 0.9628, 0.6048, 1.004, 0.5692, 0.9195, 0.5724, 0.9092, 0.5856, 0.9318, 0.5839, 0.9446, 0.5724, 0.9092, 0.5544, 0.9355, 0.5745, 0.9656, 0.5856, 0.9318, 0.5544, 0.9355, 0.5492, 0.9488, 0.5716, 0.9821, 0.5745, 0.9656, 0.6049, 0.9628, 0.6045, 0.9482, 0.6044, 0.9857, 0.6048, 1.004, 0.5839, 0.9446, 0.5856, 0.9318, 0.6045, 0.9482, 0.6049, 0.9628, 0.5856, 0.9318, 0.5745, 0.9656, 0.6044, 0.9857, 0.6045, 0.9482, 0.5745, 0.9656, 0.5716, 0.9821, 0.6048, 1.004, 0.6044, 0.9857, 0.2809, 0.6232, 0.3493, 0.6234, 0.3488, 0.6875, 0.2805, 0.6873, 0.7296, 0.7252, 0.9801, 0.7252, 0.9801, 0.6795, 0.7296, 0.6795, 0.2462, 0.6214, 0.3411, 0.6214, 0.3411, 0.688, 0.2462, 0.688, 0.482, 0.7953, 0.07598, 0.7953, 0.07598, 0.7499, 0.482, 0.7499, 0.009334, 0.862, 0.009334, 0.7953, 0.4153, 0.7953, 0.4153, 0.862, 0.3841, 0.6248, 0.3838, 0.6808, 0.04308, 0.6793, 0.04333, 0.6233, 0.5403, 0.8007, 0.6719, 0.8007, 0.6418, 0.9323, 0.5703, 0.9323, 0.6712, 0.8526, 0.6789, 0.8565, 0.6788, 0.7986, 0.6708, 0.8204, 0.6789, 0.8565, 0.6517, 0.8565, 0.6513, 0.7978, 0.6788, 0.7986, 0.6517, 0.8565, 0.6467, 0.8525, 0.6461, 0.8196, 0.6513, 0.7978, 0.6467, 0.8525, 0.6712, 0.8526, 0.6708, 0.8204, 0.6461, 0.8196, 0.6708, 0.8204, 0.6788, 0.7986, 0.6513, 0.7978, 0.6461, 0.8196, 0.6712, 0.8526, 0.6467, 0.8525, 0.6452, 0.8774, 0.6676, 0.8925, 0.6676, 0.8925, 0.6452, 0.8774, 0.6369, 0.909, 0.6544, 0.9349, 0.6467, 0.8525, 0.6517, 0.8565, 0.6501, 0.8841, 0.6452, 0.8774, 0.6517, 0.8565, 0.6789, 0.8565, 0.6749, 0.9009, 0.6501, 0.8841, 0.6789, 0.8565, 0.6712, 0.8526, 0.6676, 0.8925, 0.6749, 0.9009, 0.6544, 0.9349, 0.6369, 0.909, 0.6236, 0.9315, 0.6345, 0.965, 0.6452, 0.8774, 0.6501, 0.8841, 0.6409, 0.9192, 0.6369, 0.909, 0.6501, 0.8841, 0.6749, 0.9009, 0.6603, 0.948, 0.6409, 0.9192, 0.6749, 0.9009, 0.6676, 0.8925, 0.6544, 0.9349, 0.6603, 0.948, 0.6345, 0.965, 0.6236, 0.9315, 0.6048, 0.9482, 0.6046, 0.9857, 0.6369, 0.909, 0.6409, 0.9192, 0.6262, 0.9443, 0.6236, 0.9315, 0.6409, 0.9192, 0.6603, 0.948, 0.6381, 0.9814, 0.6262, 0.9443, 0.6603, 0.948, 0.6544, 0.9349, 0.6345, 0.965, 0.6381, 0.9814, 0.6048, 0.9482, 0.6052, 0.9628, 0.605, 1.004, 0.6046, 0.9857, 0.6236, 0.9315, 0.6262, 0.9443, 0.6052, 0.9628, 0.6048, 0.9482, 0.6262, 0.9443, 0.6381, 0.9814, 0.605, 1.004, 0.6052, 0.9628, 0.6381, 0.9814, 0.6345, 0.965, 0.6046, 0.9857, 0.605, 1.004, 0.5305, 0.8561, 0.5377, 0.8521, 0.5359, 0.8164, 0.5287, 0.7939, 0.5377, 0.8521, 0.5628, 0.8522, 0.5613, 0.8172, 0.5359, 0.8164, 0.5628, 0.8522, 0.5585, 0.8562, 0.557, 0.7948, 0.5613, 0.8172, 0.5585, 0.8562, 0.5305, 0.8561, 0.5287, 0.7939, 0.557, 0.7948, 0.5287, 0.7939, 0.5359, 0.8164, 0.5613, 0.8172, 0.557, 0.7948, 0.5305, 0.8561, 0.5585, 0.8562, 0.5599, 0.8842, 0.5344, 0.9012, 0.5344, 0.9012, 0.5599, 0.8842, 0.5692, 0.9195, 0.5492, 0.9488, 0.5585, 0.8562, 0.5628, 0.8522, 0.5641, 0.8774, 0.5599, 0.8842, 0.5628, 0.8522, 0.5377, 0.8521, 0.5411, 0.8927, 0.5641, 0.8774, 0.5377, 0.8521, 0.5305, 0.8561, 0.5344, 0.9012, 0.5411, 0.8927, 0.5492, 0.9488, 0.5692, 0.9195, 0.5839, 0.9446, 0.5716, 0.9821, 0.5599, 0.8842, 0.5641, 0.8774, 0.5724, 0.9092, 0.5692, 0.9195, 0.5641, 0.8774, 0.5411, 0.8927, 0.5544, 0.9355, 0.5724, 0.9092, 0.5411, 0.8927, 0.5344, 0.9012, 0.5492, 0.9488, 0.5544, 0.9355, 0.5716, 0.9821, 0.5839, 0.9446, 0.6049, 0.9628, 0.6048, 1.004, 0.5692, 0.9195, 0.5724, 0.9092, 0.5856, 0.9318, 0.5839, 0.9446, 0.5724, 0.9092, 0.5544, 0.9355, 0.5745, 0.9656, 0.5856, 0.9318, 0.5544, 0.9355, 0.5492, 0.9488, 0.5716, 0.9821, 0.5745, 0.9656, 0.6049, 0.9628, 0.6045, 0.9482, 0.6044, 0.9857, 0.6048, 1.004, 0.5839, 0.9446, 0.5856, 0.9318, 0.6045, 0.9482, 0.6049, 0.9628, 0.5856, 0.9318, 0.5745, 0.9656, 0.6044, 0.9857, 0.6045, 0.9482, 0.5745, 0.9656, 0.5716, 0.9821, 0.6048, 1.004, 0.6044, 0.9857, 0.2809, 0.6232, 0.3493, 0.6234, 0.3488, 0.6875, 0.2805, 0.6873, 0.7296, 0.7252, 0.9801, 0.7252, 0.9801, 0.6795, 0.7296, 0.6795, 0.2462, 0.6214, 0.3411, 0.6214, 0.3411, 0.688, 0.2462, 0.688, 0.482, 0.7953, 0.07598, 0.7953, 0.07598, 0.7499, 0.482, 0.7499, 0.009334, 0.862, 0.009334, 0.7953, 0.4153, 0.7953, 0.4153, 0.862, 0.3841, 0.6248, 0.3838, 0.6808, 0.04308, 0.6793, 0.04333, 0.6233, 0.5403, 0.8007, 0.6719, 0.8007, 0.6418, 0.9323, 0.5703, 0.9323, 0.6712, 0.8526, 0.6789, 0.8565, 0.6788, 0.7986, 0.6708, 0.8204, 0.6789, 0.8565, 0.6517, 0.8565, 0.6513, 0.7978, 0.6788, 0.7986, 0.6517, 0.8565, 0.6467, 0.8525, 0.6461, 0.8196, 0.6513, 0.7978, 0.6467, 0.8525, 0.6712, 0.8526, 0.6708, 0.8204, 0.6461, 0.8196, 0.6708, 0.8204, 0.6788, 0.7986, 0.6513, 0.7978, 0.6461, 0.8196, 0.6712, 0.8526, 0.6467, 0.8525, 0.6452, 0.8774, 0.6676, 0.8925, 0.6676, 0.8925, 0.6452, 0.8774, 0.6369, 0.909, 0.6544, 0.9349, 0.6467, 0.8525, 0.6517, 0.8565, 0.6501, 0.8841, 0.6452, 0.8774, 0.6517, 0.8565, 0.6789, 0.8565, 0.6749, 0.9009, 0.6501, 0.8841, 0.6789, 0.8565, 0.6712, 0.8526, 0.6676, 0.8925, 0.6749, 0.9009, 0.6544, 0.9349, 0.6369, 0.909, 0.6236, 0.9315, 0.6345, 0.965, 0.6452, 0.8774, 0.6501, 0.8841, 0.6409, 0.9192, 0.6369, 0.909, 0.6501, 0.8841, 0.6749, 0.9009, 0.6603, 0.948, 0.6409, 0.9192, 0.6749, 0.9009, 0.6676, 0.8925, 0.6544, 0.9349, 0.6603, 0.948, 0.6345, 0.965, 0.6236, 0.9315, 0.6048, 0.9482, 0.6046, 0.9857, 0.6369, 0.909, 0.6409, 0.9192, 0.6262, 0.9443, 0.6236, 0.9315, 0.6409, 0.9192, 0.6603, 0.948, 0.6381, 0.9814, 0.6262, 0.9443, 0.6603, 0.948, 0.6544, 0.9349, 0.6345, 0.965, 0.6381, 0.9814, 0.6048, 0.9482, 0.6052, 0.9628, 0.605, 1.004, 0.6046, 0.9857, 0.6236, 0.9315, 0.6262, 0.9443, 0.6052, 0.9628, 0.6048, 0.9482, 0.6262, 0.9443, 0.6381, 0.9814, 0.605, 1.004, 0.6052, 0.9628, 0.6381, 0.9814, 0.6345, 0.965, 0.6046, 0.9857, 0.605, 1.004, 0.5305, 0.8561, 0.5377, 0.8521, 0.5359, 0.8164, 0.5287, 0.7939, 0.5377, 0.8521, 0.5628, 0.8522, 0.5613, 0.8172, 0.5359, 0.8164, 0.5628, 0.8522, 0.5585, 0.8562, 0.557, 0.7948, 0.5613, 0.8172, 0.5585, 0.8562, 0.5305, 0.8561, 0.5287, 0.7939, 0.557, 0.7948, 0.5287, 0.7939, 0.5359, 0.8164, 0.5613, 0.8172, 0.557, 0.7948, 0.5305, 0.8561, 0.5585, 0.8562, 0.5599, 0.8842, 0.5344, 0.9012, 0.5344, 0.9012, 0.5599, 0.8842, 0.5692, 0.9195, 0.5492, 0.9488, 0.5585, 0.8562, 0.5628, 0.8522, 0.5641, 0.8774, 0.5599, 0.8842, 0.5628, 0.8522, 0.5377, 0.8521, 0.5411, 0.8927, 0.5641, 0.8774, 0.5377, 0.8521, 0.5305, 0.8561, 0.5344, 0.9012, 0.5411, 0.8927, 0.5492, 0.9488, 0.5692, 0.9195, 0.5839, 0.9446, 0.5716, 0.9821, 0.5599, 0.8842, 0.5641, 0.8774, 0.5724, 0.9092, 0.5692, 0.9195, 0.5641, 0.8774, 0.5411, 0.8927, 0.5544, 0.9355, 0.5724, 0.9092, 0.5411, 0.8927, 0.5344, 0.9012, 0.5492, 0.9488, 0.5544, 0.9355, 0.5716, 0.9821, 0.5839, 0.9446, 0.6049, 0.9628, 0.6048, 1.004, 0.5692, 0.9195, 0.5724, 0.9092, 0.5856, 0.9318, 0.5839, 0.9446, 0.5724, 0.9092, 0.5544, 0.9355, 0.5745, 0.9656, 0.5856, 0.9318, 0.5544, 0.9355, 0.5492, 0.9488, 0.5716, 0.9821, 0.5745, 0.9656, 0.6049, 0.9628, 0.6045, 0.9482, 0.6044, 0.9857, 0.6048, 1.004, 0.5839, 0.9446, 0.5856, 0.9318, 0.6045, 0.9482, 0.6049, 0.9628, 0.5856, 0.9318, 0.5745, 0.9656, 0.6044, 0.9857, 0.6045, 0.9482, 0.5745, 0.9656, 0.5716, 0.9821, 0.6048, 1.004, 0.6044, 0.9857, 0.2809, 0.6232, 0.3493, 0.6234, 0.3488, 0.6875, 0.2805, 0.6873, 0.7296, 0.7252, 0.9801, 0.7252, 0.9801, 0.6795, 0.7296, 0.6795, 0.2462, 0.6214, 0.3411, 0.6214, 0.3411, 0.688, 0.2462, 0.688, 0.482, 0.7953, 0.07598, 0.7953, 0.07598, 0.7499, 0.482, 0.7499, 0.009334, 0.862, 0.009334, 0.7953, 0.4153, 0.7953, 0.4153, 0.862, 0.3841, 0.6248, 0.3838, 0.6808, 0.04308, 0.6793, 0.04333, 0.6233, 0.7534, 0.6721, 0.9456, 0.6721, 0.9017, 0.8644, 0.7972, 0.8644, 0.9742, 0.869, 0.9883, 0.8725, 0.9912, 0.673, 0.9766, 0.6923, 0.9883, 0.8725, 0.9387, 0.8725, 0.9411, 0.6722, 0.9912, 0.673, 0.9387, 0.8725, 0.9295, 0.8689, 0.9315, 0.6917, 0.9411, 0.6722, 0.9295, 0.8689, 0.9742, 0.869, 0.9766, 0.6923, 0.9315, 0.6917, 0.9766, 0.6923, 0.9912, 0.673, 0.9411, 0.6722, 0.9315, 0.6917, 0.9742, 0.869, 0.9295, 0.8689, 0.9269, 0.8912, 0.9676, 0.9046, 0.9676, 0.9046, 0.9269, 0.8912, 0.9116, 0.9193, 0.9436, 0.9425, 0.9295, 0.8689, 0.9387, 0.8725, 0.9358, 0.8972, 0.9269, 0.8912, 0.9387, 0.8725, 0.9883, 0.8725, 0.981, 0.9121, 0.9358, 0.8972, 0.9883, 0.8725, 0.9742, 0.869, 0.9676, 0.9046, 0.981, 0.9121, 0.9436, 0.9425, 0.9116, 0.9193, 0.8874, 0.9394, 0.9072, 0.9693, 0.9269, 0.8912, 0.9358, 0.8972, 0.9189, 0.9284, 0.9116, 0.9193, 0.9358, 0.8972, 0.981, 0.9121, 0.9543, 0.9541, 0.9189, 0.9284, 0.981, 0.9121, 0.9676, 0.9046, 0.9436, 0.9425, 0.9543, 0.9541, 0.9072, 0.9693, 0.8874, 0.9394, 0.853, 0.9543, 0.8527, 0.9878, 0.9116, 0.9193, 0.9189, 0.9284, 0.892, 0.9508, 0.8874, 0.9394, 0.9189, 0.9284, 0.9543, 0.9541, 0.9139, 0.9839, 0.892, 0.9508, 0.9543, 0.9541, 0.9436, 0.9425, 0.9072, 0.9693, 0.9139, 0.9839, 0.853, 0.9543, 0.8537, 0.9673, 0.8534, 1.004, 0.8527, 0.9878, 0.8874, 0.9394, 0.892, 0.9508, 0.8537, 0.9673, 0.853, 0.9543, 0.892, 0.9508, 0.9139, 0.9839, 0.8534, 1.004, 0.8537, 0.9673, 0.9139, 0.9839, 0.9072, 0.9693, 0.8527, 0.9878, 0.8534, 1.004, 0.7175, 0.8722, 0.7305, 0.8686, 0.7305, 0.6888, 0.7173, 0.6687, 0.7305, 0.8686, 0.7763, 0.8687, 0.7767, 0.6895, 0.7305, 0.6888, 0.7763, 0.8687, 0.7685, 0.8722, 0.7689, 0.6695, 0.7767, 0.6895, 0.7685, 0.8722, 0.7175, 0.8722, 0.7173, 0.6687, 0.7689, 0.6695, 0.7173, 0.6687, 0.7305, 0.6888, 0.7767, 0.6895, 0.7689, 0.6695, 0.7175, 0.8722, 0.7685, 0.8722, 0.7712, 0.8972, 0.7246, 0.9124, 0.7246, 0.9124, 0.7712, 0.8972, 0.788, 0.9287, 0.7515, 0.9548, 0.7685, 0.8722, 0.7763, 0.8687, 0.7787, 0.8911, 0.7712, 0.8972, 0.7763, 0.8687, 0.7305, 0.8686, 0.7368, 0.9048, 0.7787, 0.8911, 0.7305, 0.8686, 0.7175, 0.8722, 0.7246, 0.9124, 0.7368, 0.9048, 0.7515, 0.9548, 0.788, 0.9287, 0.8149, 0.951, 0.7924, 0.9846, 0.7712, 0.8972, 0.7787, 0.8911, 0.7938, 0.9195, 0.788, 0.9287, 0.7787, 0.8911, 0.7368, 0.9048, 0.761, 0.943, 0.7938, 0.9195, 0.7368, 0.9048, 0.7246, 0.9124, 0.7515, 0.9548, 0.761, 0.943, 0.7924, 0.9846, 0.8149, 0.951, 0.8532, 0.9673, 0.8531, 1.004, 0.788, 0.9287, 0.7938, 0.9195, 0.8181, 0.9396, 0.8149, 0.951, 0.7938, 0.9195, 0.761, 0.943, 0.7978, 0.9698, 0.8181, 0.9396, 0.761, 0.943, 0.7515, 0.9548, 0.7924, 0.9846, 0.7978, 0.9698, 0.8532, 0.9673, 0.8525, 0.9543, 0.8524, 0.9878, 0.8531, 1.004, 0.8149, 0.951, 0.8181, 0.9396, 0.8525, 0.9543, 0.8532, 0.9673, 0.8181, 0.9396, 0.7978, 0.9698, 0.8524, 0.9878, 0.8525, 0.9543, 0.7978, 0.9698, 0.7924, 0.9846, 0.8531, 1.004, 0.8524, 0.9878, 0.843, 0.322, 0.686, 0.3228, 0.6844, 0.008586, 0.8415, 0.007797, 0.7512, 0.4915, 0.5059, 0.3287, 0.5059, 0.01157, 0.7512, 0.01157, 0.8411, 0.3294, 0.6821, 0.3297, 0.6816, 0.01185, 0.8405, 0.01159, 0.5144, 0.01199, 0.7563, 0.01199, 0.7563, 0.4877, 0.5144, 0.3264, 1.0, 0.9951, 1.0, 0.4994, 1.0, 0.4994, 1.0, 0.9951, 0.2466, 0.5006, 0.4895, 0.5006, 0.4895, 0.9863, 0.2466, 0.9863, 0.9965, 0.3287, 0.7512, 0.4915, 0.7512, 0.01157, 0.9965, 0.01157, 0.9982, 0.3264, 0.7563, 0.4877, 0.7563, 0.01199, 0.9982, 0.01199, 0.2479, 0.1674, 0.4693, 0.1674, 0.4812, 0.1781, 0.2479, 0.1781, 0.252, 0.5026, 0.4942, 0.5026, 0.4942, 0.987, 0.252, 0.987, 0.3948, 0.6258, 0.4908, 0.6258, 0.4908, 0.6795, 0.3948, 0.6795, 0.004826, 0.6283, 0.4892, 0.6283, 0.4892, 0.6852, 0.004826, 0.6852, 0.3939, 0.621, 0.4853, 0.621, 0.4853, 0.6906, 0.3939, 0.6906, 0.004552, 0.6231, 0.4944, 0.6231, 0.4944, 0.6887, 0.004552, 0.6887, 0.004826, 0.6283, 0.4892, 0.6283, 0.4892, 0.6852, 0.004826, 0.6852, 0.004552, 0.6231, 0.4944, 0.6231, 0.4944, 0.6887, 0.004552, 0.6887, 0.0084, 0.6248, 0.483, 0.6248, 0.483, 0.6865, 0.0084, 0.6865, 0.0084, 0.6248, 0.483, 0.6248, 0.483, 0.6865, 0.0084, 0.6865, 0.004552, 0.6231, 0.004552, 0.6887, 0.004552, 0.6887, 0.004552, 0.6231, 0.4963, 0.6857, 0.4963, 0.6268, 0.4963, 0.6268, 0.4963, 0.6857, 0.0003044, 0.8785, 0.4645, 0.8785, 0.4645, 0.9348, 0.0003044, 0.9348, 0.008199, 0.8739, 0.4926, 0.8739, 0.4926, 0.9348, 0.008199, 0.9348, 0.01387, 0.6263, 0.4838, 0.6263, 0.4838, 0.6916, 0.01387, 0.6916, 0.01387, 0.6263, 0.4838, 0.6263, 0.4838, 0.6916, 0.01387, 0.6916, 0.009826, 0.8741, 0.4942, 0.8741, 0.4942, 0.9313, 0.009826, 0.9313, 0.007792, 0.8679, 0.4922, 0.8679, 0.4922, 0.9391, 0.007792, 0.9391, 0.0003044, 0.8785, 0.4645, 0.8785, 0.4645, 0.9348, 0.0003044, 0.9348, 0.02318, 0.8758, 0.4545, 0.8758, 0.4545, 0.9347, 0.02318, 0.9347, 0.2509, 0.8727, 0.007013, 0.8727, 0.007013, 0.9346, 0.2509, 0.9346, 0.3741, 0.8657, 0.4468, 0.8657, 0.4468, 0.9384, 0.3741, 0.9384, 0.3741, 0.8657, 0.4468, 0.8657, 0.4468, 0.9384, 0.3741, 0.9384, 0.02318, 0.8758, 0.4545, 0.8758, 0.4545, 0.9347, 0.02318, 0.9347, 0.003761, 0.631, 0.003761, 0.6875, 0.003761, 0.6875, 0.003761, 0.631, 0.3897, 0.6268, 0.4963, 0.6268, 0.4963, 0.6857, 0.3897, 0.6857, 0.2519, 0.631, 0.5, 0.631, 0.5, 0.6875, 0.2519, 0.6875, 0.2603, 0.8734, 0.4972, 0.8734, 0.4972, 0.9354, 0.2603, 0.9354, 0.2509, 0.8727, 0.007013, 0.8727, 0.007013, 0.9346, 0.2509, 0.9346, 0.3741, 0.8657, 0.4468, 0.8657, 0.4468, 0.9384, 0.3741, 0.9384, 0.3741, 0.8657, 0.4468, 0.8657, 0.4468, 0.9384, 0.3741, 0.9384, 0.009826, 0.8741, 0.4942, 0.8741, 0.4942, 0.9313, 0.009826, 0.9313, 0.03817, 0.1665, 0.2593, 0.1662, 0.2538, 0.1782, 0.01625, 0.1786, 0.3897, 0.6268, 0.4963, 0.6268, 0.4963, 0.6857, 0.3897, 0.6857, 0.2495, 0.6231, 0.4944, 0.6231, 0.4944, 0.6887, 0.2495, 0.6887, 0.252, 0.8741, 0.4942, 0.8741, 0.4942, 0.9313, 0.252, 0.9313, 0.3897, 0.6268, 0.3897, 0.6857, 0.3897, 0.6857, 0.3897, 0.6268, 1.0, 0.9951, 1.0, 0.4994, 1.0, 0.4994, 1.0, 0.9951, 1.0, 0.4994, 0.7524, 0.4994, 0.7524, 0.4994, 1.0, 0.4994, 0.3741, 0.8657, 0.3741, 0.9384, 0.3741, 0.9384, 0.3741, 0.8657, 0.8415, 0.007797, 0.9985, 0.007009, 1.0, 0.3212, 0.843, 0.322, 1.0, 0.3292, 0.8411, 0.3294, 0.8405, 0.01159, 0.9995, 0.01132, 0.003786, 0.5006, 0.2466, 0.5006, 0.2466, 0.9863, 0.003786, 0.9863, 0.009826, 0.5026, 0.252, 0.5026, 0.252, 0.987, 0.009826, 0.987, 0.4949, 0.8727, 0.2509, 0.8727, 0.2509, 0.9346, 0.4949, 0.9346, 0.003761, 0.631, 0.2519, 0.631, 0.2519, 0.6875, 0.003761, 0.6875, 0.02338, 0.8734, 0.2603, 0.8734, 0.2603, 0.9354, 0.02338, 0.9354, 0.4949, 0.8727, 0.2509, 0.8727, 0.2509, 0.9346, 0.4949, 0.9346, 0.004552, 0.6231, 0.2495, 0.6231, 0.2495, 0.6887, 0.004552, 0.6887, 0.009826, 0.8741, 0.252, 0.8741, 0.252, 0.9313, 0.009826, 0.9313, 0.471, 0.1864, 0.2496, 0.1864, 0.2495, 0.1645, 0.4829, 0.1645, 0.5046, 0.4994, 0.5046, 0.9951, 0.5046, 0.9951, 0.5046, 0.4994, 0.007887, 0.1842, 0.4886, 0.1842, 0.4886, 0.008877, 0.007887, 0.008877, 0.4851, 0.183, 0.01068, 0.183, 0.01068, 0.01547, 0.4851, 0.01547, 0.3731, 0.6889, 0.3124, 0.6889, 0.3124, 0.6282, 0.3731, 0.6282, 0.3731, 0.6889, 0.3124, 0.6889, 0.3124, 0.6282, 0.3731, 0.6282, 0.4868, 0.183, 0.01235, 0.183, 0.01235, 0.01547, 0.4868, 0.01547, 0.4915, 0.1839, 0.007763, 0.1839, 0.007763, 0.01557, 0.4915, 0.01557, 0.009579, 0.1842, 0.4902, 0.1842, 0.4902, 0.008877, 0.009579, 0.008877, 0.006077, 0.1846, 0.4883, 0.1846, 0.4883, 0.01003, 0.006077, 0.01003, 0.4912, 0.1814, 0.007445, 0.1814, 0.007445, 0.0131, 0.4912, 0.0131, 0.005766, 0.1846, 0.488, 0.1846, 0.488, 0.01003, 0.005766, 0.01003, 0.2577, 0.1814, 0.03652, 0.1824, 0.01452, 0.1706, 0.252, 0.1695, 0.5046, 0.9951, 0.7524, 0.9951, 0.7524, 0.9951, 0.5046, 0.9951, 0.2496, 0.1864, 0.02822, 0.1864, 0.01625, 0.1645, 0.2495, 0.1645, 0.7524, 0.9951, 1.0, 0.9951, 1.0, 0.9951, 0.7524, 0.9951, 0.2593, 0.1662, 0.4805, 0.1658, 0.4913, 0.1777, 0.2538, 0.1782, 0.4789, 0.1804, 0.2577, 0.1814, 0.252, 0.1695, 0.4895, 0.1685, 0.4468, 0.9384, 0.4468, 0.8657, 0.4468, 0.8657, 0.4468, 0.9384, 0.7524, 0.4994, 0.5046, 0.4994, 0.5046, 0.4994, 0.7524, 0.4994, 0.02656, 0.1674, 0.2479, 0.1674, 0.2479, 0.1781, 0.01458, 0.1782, 0.4944, 0.6887, 0.4944, 0.6231, 0.4944, 0.6231, 0.4944, 0.6887, 0.004826, 0.6283, 0.004826, 0.6852, 0.004826, 0.6852, 0.004826, 0.6283, 0.4944, 0.6887, 0.4944, 0.6231, 0.4944, 0.6231, 0.4944, 0.6887, 0.5046, 0.4994, 0.5046, 0.9951, 0.5046, 0.9951, 0.5046, 0.4994, 0.4853, 0.6906, 0.4853, 0.621, 0.4853, 0.621, 0.4853, 0.6906, 0.3858, 0.6237, 0.4489, 0.6237, 0.4489, 0.6868, 0.3858, 0.6868, 0.3858, 0.6237, 0.4489, 0.6237, 0.4489, 0.6868, 0.3858, 0.6868, 0.3948, 0.6258, 0.3948, 0.6795, 0.3948, 0.6795, 0.3948, 0.6258, 0.5, 0.6875, 0.5, 0.631, 0.5, 0.631, 0.5, 0.6875, 0.4468, 0.9384, 0.4468, 0.8657, 0.4468, 0.8657, 0.4468, 0.9384, 0.3741, 0.8657, 0.3741, 0.9384, 0.3741, 0.9384, 0.3741, 0.8657, 0.004552, 0.6231, 0.004552, 0.6887, 0.004552, 0.6887, 0.004552, 0.6231, 0.4892, 0.6852, 0.4892, 0.6283, 0.4892, 0.6283, 0.4892, 0.6852, 0.843, 0.322, 0.686, 0.3228, 0.6844, 0.008586, 0.8415, 0.007797, 0.7512, 0.4915, 0.5059, 0.3287, 0.5059, 0.01157, 0.7512, 0.01157, 0.8411, 0.3294, 0.6821, 0.3297, 0.6816, 0.01185, 0.8405, 0.01159, 0.7563, 0.4877, 0.5144, 0.3264, 0.5144, 0.01199, 0.7563, 0.01199, 1.0, 0.9951, 1.0, 0.4994, 1.0, 0.4994, 1.0, 0.9951, 0.2466, 0.5006, 0.4895, 0.5006, 0.4895, 0.9863, 0.2466, 0.9863, 0.9965, 0.3287, 0.7512, 0.4915, 0.7512, 0.01157, 0.9965, 0.01157, 0.9982, 0.3264, 0.7563, 0.4877, 0.7563, 0.01199, 0.9982, 0.01199, 0.2479, 0.1674, 0.4693, 0.1674, 0.4812, 0.1781, 0.2479, 0.1781, 0.252, 0.5026, 0.4942, 0.5026, 0.4942, 0.987, 0.252, 0.987, 0.3948, 0.6258, 0.4908, 0.6258, 0.4908, 0.6795, 0.3948, 0.6795, 0.004826, 0.6283, 0.4892, 0.6283, 0.4892, 0.6852, 0.004826, 0.6852, 0.3939, 0.621, 0.4853, 0.621, 0.4853, 0.6906, 0.3939, 0.6906, 0.004552, 0.6231, 0.4944, 0.6231, 0.4944, 0.6887, 0.004552, 0.6887, 0.004826, 0.6283, 0.4892, 0.6283, 0.4892, 0.6852, 0.004826, 0.6852, 0.004552, 0.6231, 0.4944, 0.6231, 0.4944, 0.6887, 0.004552, 0.6887, 0.0084, 0.6248, 0.483, 0.6248, 0.483, 0.6865, 0.0084, 0.6865, 0.0084, 0.6248, 0.483, 0.6248, 0.483, 0.6865, 0.0084, 0.6865, 0.004552, 0.6231, 0.004552, 0.6887, 0.004552, 0.6887, 0.004552, 0.6231, 0.4963, 0.6857, 0.4963, 0.6268, 0.4963, 0.6268, 0.4963, 0.6857, 0.0003044, 0.8785, 0.4645, 0.8785, 0.4645, 0.9348, 0.0003044, 0.9348, 0.008199, 0.8739, 0.4926, 0.8739, 0.4926, 0.9348, 0.008199, 0.9348, 0.01387, 0.6263, 0.4838, 0.6263, 0.4838, 0.6916, 0.01387, 0.6916, 0.01387, 0.6263, 0.4838, 0.6263, 0.4838, 0.6916, 0.01387, 0.6916, 0.009826, 0.8741, 0.4942, 0.8741, 0.4942, 0.9313, 0.009826, 0.9313, 0.007792, 0.8679, 0.4922, 0.8679, 0.4922, 0.9391, 0.007792, 0.9391, 0.0003044, 0.8785, 0.4645, 0.8785, 0.4645, 0.9348, 0.0003044, 0.9348, 0.02318, 0.8758, 0.4545, 0.8758, 0.4545, 0.9347, 0.02318, 0.9347, 0.2509, 0.8727, 0.007013, 0.8727, 0.007013, 0.9346, 0.2509, 0.9346, 0.3741, 0.8657, 0.4468, 0.8657, 0.4468, 0.9384, 0.3741, 0.9384, 0.3741, 0.8657, 0.4468, 0.8657, 0.4468, 0.9384, 0.3741, 0.9384, 0.02318, 0.8758, 0.4545, 0.8758, 0.4545, 0.9347, 0.02318, 0.9347, 0.003761, 0.631, 0.003761, 0.6875, 0.003761, 0.6875, 0.003761, 0.631, 0.3897, 0.6268, 0.4963, 0.6268, 0.4963, 0.6857, 0.3897, 0.6857, 0.2519, 0.631, 0.5, 0.631, 0.5, 0.6875, 0.2519, 0.6875, 0.2603, 0.8734, 0.4972, 0.8734, 0.4972, 0.9354, 0.2603, 0.9354, 0.2509, 0.8727, 0.007013, 0.8727, 0.007013, 0.9346, 0.2509, 0.9346, 0.3741, 0.8657, 0.4468, 0.8657, 0.4468, 0.9384, 0.3741, 0.9384, 0.3741, 0.8657, 0.4468, 0.8657, 0.4468, 0.9384, 0.3741, 0.9384, 0.009826, 0.8741, 0.4942, 0.8741, 0.4942, 0.9313, 0.009826, 0.9313, 0.03817, 0.1665, 0.2593, 0.1662, 0.2538, 0.1782, 0.01625, 0.1786, 0.3897, 0.6268, 0.4963, 0.6268, 0.4963, 0.6857, 0.3897, 0.6857, 0.2495, 0.6231, 0.4944, 0.6231, 0.4944, 0.6887, 0.2495, 0.6887, 0.252, 0.8741, 0.4942, 0.8741, 0.4942, 0.9313, 0.252, 0.9313, 0.3897, 0.6268, 0.3897, 0.6857, 0.3897, 0.6857, 0.3897, 0.6268, 1.0, 0.9951, 1.0, 0.4994, 1.0, 0.4994, 1.0, 0.9951, 1.0, 0.4994, 0.7524, 0.4994, 0.7524, 0.4994, 1.0, 0.4994, 0.3741, 0.8657, 0.3741, 0.9384, 0.3741, 0.9384, 0.3741, 0.8657, 1.0, 0.3212, 0.843, 0.322, 0.8415, 0.007797, 0.9985, 0.007009, 1.0, 0.3292, 0.8411, 0.3294, 0.8405, 0.01159, 0.9995, 0.01132, 0.003786, 0.5006, 0.2466, 0.5006, 0.2466, 0.9863, 0.003786, 0.9863, 0.009826, 0.5026, 0.252, 0.5026, 0.252, 0.987, 0.009826, 0.987, 0.4949, 0.8727, 0.2509, 0.8727, 0.2509, 0.9346, 0.4949, 0.9346, 0.003761, 0.631, 0.2519, 0.631, 0.2519, 0.6875, 0.003761, 0.6875, 0.02338, 0.8734, 0.2603, 0.8734, 0.2603, 0.9354, 0.02338, 0.9354, 0.4949, 0.8727, 0.2509, 0.8727, 0.2509, 0.9346, 0.4949, 0.9346, 0.004552, 0.6231, 0.2495, 0.6231, 0.2495, 0.6887, 0.004552, 0.6887, 0.009826, 0.8741, 0.252, 0.8741, 0.252, 0.9313, 0.009826, 0.9313, 0.471, 0.1864, 0.2496, 0.1864, 0.2495, 0.1645, 0.4829, 0.1645, 0.5046, 0.4994, 0.5046, 0.9951, 0.5046, 0.9951, 0.5046, 0.4994, 0.007887, 0.1842, 0.4886, 0.1842, 0.4886, 0.008877, 0.007887, 0.008877, 0.4851, 0.183, 0.01068, 0.183, 0.01068, 0.01547, 0.4851, 0.01547, 0.3731, 0.6889, 0.3124, 0.6889, 0.3124, 0.6282, 0.3731, 0.6282, 0.3731, 0.6889, 0.3124, 0.6889, 0.3124, 0.6282, 0.3731, 0.6282, 0.4868, 0.183, 0.01235, 0.183, 0.01235, 0.01547, 0.4868, 0.01547, 0.4915, 0.1839, 0.007763, 0.1839, 0.007763, 0.01557, 0.4915, 0.01557, 0.009579, 0.1842, 0.4902, 0.1842, 0.4902, 0.008877, 0.009579, 0.008877, 0.006077, 0.1846, 0.4883, 0.1846, 0.4883, 0.01003, 0.006077, 0.01003, 0.4912, 0.1814, 0.007445, 0.1814, 0.007445, 0.0131, 0.4912, 0.0131, 0.005766, 0.1846, 0.488, 0.1846, 0.488, 0.01003, 0.005766, 0.01003, 0.2577, 0.1814, 0.03652, 0.1824, 0.01452, 0.1706, 0.252, 0.1695, 0.5046, 0.9951, 0.7524, 0.9951, 0.7524, 0.9951, 0.5046, 0.9951, 0.2496, 0.1864, 0.02822, 0.1864, 0.01625, 0.1645, 0.2495, 0.1645, 0.7524, 0.9951, 1.0, 0.9951, 1.0, 0.9951, 0.7524, 0.9951, 0.2593, 0.1662, 0.4805, 0.1658, 0.4913, 0.1777, 0.2538, 0.1782, 0.4789, 0.1804, 0.2577, 0.1814, 0.252, 0.1695, 0.4895, 0.1685, 0.4468, 0.9384, 0.4468, 0.8657, 0.4468, 0.8657, 0.4468, 0.9384, 0.7524, 0.4994, 0.5046, 0.4994, 0.5046, 0.4994, 0.7524, 0.4994, 0.02656, 0.1674, 0.2479, 0.1674, 0.2479, 0.1781, 0.01458, 0.1782, 0.4944, 0.6887, 0.4944, 0.6231, 0.4944, 0.6231, 0.4944, 0.6887, 0.004826, 0.6283, 0.004826, 0.6852, 0.004826, 0.6852, 0.004826, 0.6283, 0.4944, 0.6887, 0.4944, 0.6231, 0.4944, 0.6231, 0.4944, 0.6887, 0.5046, 0.4994, 0.5046, 0.9951, 0.5046, 0.9951, 0.5046, 0.4994, 0.4853, 0.6906, 0.4853, 0.621, 0.4853, 0.621, 0.4853, 0.6906, 0.3858, 0.6237, 0.4489, 0.6237, 0.4489, 0.6868, 0.3858, 0.6868, 0.3858, 0.6237, 0.4489, 0.6237, 0.4489, 0.6868, 0.3858, 0.6868, 0.3948, 0.6258, 0.3948, 0.6795, 0.3948, 0.6795, 0.3948, 0.6258, 0.5, 0.6875, 0.5, 0.631, 0.5, 0.631, 0.5, 0.6875, 0.4468, 0.9384, 0.4468, 0.8657, 0.4468, 0.8657, 0.4468, 0.9384, 0.3741, 0.8657, 0.3741, 0.9384, 0.3741, 0.9384, 0.3741, 0.8657, 0.004552, 0.6231, 0.004552, 0.6887, 0.004552, 0.6887, 0.004552, 0.6231, 0.4892, 0.6852, 0.4892, 0.6283, 0.4892, 0.6283, 0.4892, 0.6852, 0.8419, 0.08634, 0.6848, 0.08713, 0.6844, 0.008586, 0.8415, 0.007797, 0.7512, 0.1315, 0.5059, 0.09086, 0.5059, 0.01157, 0.7512, 0.01157, 0.8407, 0.09104, 0.6817, 0.09131, 0.6816, 0.01185, 0.8405, 0.01159, 0.7563, 0.1309, 0.5144, 0.09059, 0.5144, 0.01199, 0.7563, 0.01199, 0.02769, 0.5227, 0.02769, 0.7433, 0.0157, 0.7497, 0.0157, 0.5128, 0.2466, 0.5006, 0.4895, 0.5006, 0.4895, 0.9863, 0.2466, 0.9863, 0.9965, 0.09086, 0.7512, 0.1315, 0.7512, 0.01157, 0.9965, 0.01157, 0.9982, 0.09059, 0.7563, 0.1309, 0.7563, 0.01199, 0.9982, 0.01199, 0.2479, 0.1674, 0.4693, 0.1674, 0.4812, 0.1781, 0.2479, 0.1781, 0.252, 0.5026, 0.4942, 0.5026, 0.4942, 0.987, 0.252, 0.987, 0.3948, 0.6258, 0.4908, 0.6258, 0.4908, 0.6795, 0.3948, 0.6795, 0.004826, 0.6283, 0.4892, 0.6283, 0.4892, 0.6852, 0.004826, 0.6852, 0.3939, 0.621, 0.4853, 0.621, 0.4853, 0.6906, 0.3939, 0.6906, 0.004552, 0.6231, 0.4944, 0.6231, 0.4944, 0.6887, 0.004552, 0.6887, 0.004826, 0.6283, 0.4892, 0.6283, 0.4892, 0.6852, 0.004826, 0.6852, 0.004552, 0.6231, 0.4944, 0.6231, 0.4944, 0.6887, 0.004552, 0.6887, 0.0084, 0.6248, 0.483, 0.6248, 0.483, 0.6865, 0.0084, 0.6865, 0.0084, 0.6248, 0.483, 0.6248, 0.483, 0.6865, 0.0084, 0.6865, 0.004552, 0.6231, 0.004552, 0.6887, 0.004552, 0.6887, 0.004552, 0.6231, 0.4963, 0.6857, 0.4963, 0.6268, 0.4963, 0.6268, 0.4963, 0.6857, 0.0003044, 0.8785, 0.4645, 0.8785, 0.4645, 0.9348, 0.0003044, 0.9348, 0.008199, 0.8739, 0.4926, 0.8739, 0.4926, 0.9348, 0.008199, 0.9348, 0.01387, 0.6263, 0.4838, 0.6263, 0.4838, 0.6916, 0.01387, 0.6916, 0.01387, 0.6263, 0.4838, 0.6263, 0.4838, 0.6916, 0.01387, 0.6916, 0.009826, 0.8741, 0.4942, 0.8741, 0.4942, 0.9313, 0.009826, 0.9313, 0.007792, 0.8679, 0.4922, 0.8679, 0.4922, 0.9391, 0.007792, 0.9391, 0.0003044, 0.8785, 0.4645, 0.8785, 0.4645, 0.9348, 0.0003044, 0.9348, 0.02318, 0.8758, 0.4545, 0.8758, 0.4545, 0.9347, 0.02318, 0.9347, 0.2509, 0.8727, 0.007013, 0.8727, 0.007013, 0.9346, 0.2509, 0.9346, 0.3741, 0.8657, 0.4468, 0.8657, 0.4468, 0.9384, 0.3741, 0.9384, 0.3741, 0.8657, 0.4468, 0.8657, 0.4468, 0.9384, 0.3741, 0.9384, 0.02318, 0.8758, 0.4545, 0.8758, 0.4545, 0.9347, 0.02318, 0.9347, 0.003761, 0.631, 0.003761, 0.6875, 0.003761, 0.6875, 0.003761, 0.631, 0.3897, 0.6268, 0.4963, 0.6268, 0.4963, 0.6857, 0.3897, 0.6857, 0.2519, 0.631, 0.5, 0.631, 0.5, 0.6875, 0.2519, 0.6875, 0.2603, 0.8734, 0.4972, 0.8734, 0.4972, 0.9354, 0.2603, 0.9354, 0.2509, 0.8727, 0.007013, 0.8727, 0.007013, 0.9346, 0.2509, 0.9346, 0.3741, 0.8657, 0.4468, 0.8657, 0.4468, 0.9384, 0.3741, 0.9384, 0.3741, 0.8657, 0.4468, 0.8657, 0.4468, 0.9384, 0.3741, 0.9384, 0.009826, 0.8741, 0.4942, 0.8741, 0.4942, 0.9313, 0.009826, 0.9313, 0.03817, 0.1665, 0.2593, 0.1662, 0.2538, 0.1782, 0.01625, 0.1786, 0.3897, 0.6268, 0.4963, 0.6268, 0.4963, 0.6857, 0.3897, 0.6857, 0.2495, 0.6231, 0.4944, 0.6231, 0.4944, 0.6887, 0.2495, 0.6887, 0.252, 0.8741, 0.4942, 0.8741, 0.4942, 0.9313, 0.252, 0.9313, 0.7494, 0.3379, 0.5142, 0.3375, 0.5144, 0.2615, 0.7496, 0.262, 0.7505, 0.3392, 0.5154, 0.3387, 0.5155, 0.2659, 0.7506, 0.2663, 0.3897, 0.6268, 0.3897, 0.6857, 0.3897, 0.6857, 0.3897, 0.6268, 0.02769, 0.7433, 0.02769, 0.9639, 0.0157, 0.9866, 0.0157, 0.7497, 0.02769, 0.9639, 0.2494, 0.9639, 0.2493, 0.9865, 0.0157, 0.9866, 0.3741, 0.8657, 0.3741, 0.9384, 0.3741, 0.9384, 0.3741, 0.8657, 0.9989, 0.08555, 0.8419, 0.08634, 0.8415, 0.007797, 0.9985, 0.007009, 0.9996, 0.09078, 0.8407, 0.09104, 0.8405, 0.01159, 0.9995, 0.01132, 0.003786, 0.5006, 0.2466, 0.5006, 0.2466, 0.9863, 0.003786, 0.9863, 0.009826, 0.5026, 0.252, 0.5026, 0.252, 0.987, 0.009826, 0.987, 0.4949, 0.8727, 0.2509, 0.8727, 0.2509, 0.9346, 0.4949, 0.9346, 0.003761, 0.631, 0.2519, 0.631, 0.2519, 0.6875, 0.003761, 0.6875, 0.02338, 0.8734, 0.2603, 0.8734, 0.2603, 0.9354, 0.02338, 0.9354, 0.4949, 0.8727, 0.2509, 0.8727, 0.2509, 0.9346, 0.4949, 0.9346, 0.004552, 0.6231, 0.2495, 0.6231, 0.2495, 0.6887, 0.004552, 0.6887, 0.009826, 0.8741, 0.252, 0.8741, 0.252, 0.9313, 0.009826, 0.9313, 0.7495, 0.3402, 0.5158, 0.3398, 0.5159, 0.2654, 0.7496, 0.2657, 0.7463, 0.3368, 0.5056, 0.3356, 0.506, 0.2608, 0.7466, 0.262, 0.471, 0.1864, 0.2496, 0.1864, 0.2495, 0.1645, 0.4829, 0.1645, 0.471, 0.7433, 0.471, 0.5227, 0.4829, 0.5127, 0.4829, 0.7496, 0.007887, 0.1842, 0.4886, 0.1842, 0.4886, 0.008877, 0.007887, 0.008877, 0.4851, 0.183, 0.01068, 0.183, 0.01068, 0.01547, 0.4851, 0.01547, 0.3731, 0.6889, 0.3124, 0.6889, 0.3124, 0.6282, 0.3731, 0.6282, 0.3731, 0.6889, 0.3124, 0.6889, 0.3124, 0.6282, 0.3731, 0.6282, 0.4868, 0.183, 0.01235, 0.183, 0.01235, 0.01547, 0.4868, 0.01547, 0.4915, 0.1839, 0.007763, 0.1839, 0.007763, 0.01557, 0.4915, 0.01557, 0.009579, 0.1842, 0.4902, 0.1842, 0.4902, 0.008877, 0.009579, 0.008877, 0.006077, 0.1846, 0.4883, 0.1846, 0.4883, 0.01003, 0.006077, 0.01003, 0.4912, 0.1814, 0.007445, 0.1814, 0.007445, 0.0131, 0.4912, 0.0131, 0.005766, 0.1846, 0.488, 0.1846, 0.488, 0.01003, 0.005766, 0.01003, 0.2577, 0.1814, 0.03652, 0.1824, 0.01452, 0.1706, 0.252, 0.1695, 0.471, 0.5227, 0.2494, 0.5227, 0.2493, 0.5127, 0.4829, 0.5127, 0.2496, 0.1864, 0.02822, 0.1864, 0.01625, 0.1645, 0.2495, 0.1645, 0.2494, 0.5227, 0.02769, 0.5227, 0.0157, 0.5128, 0.2493, 0.5127, 0.2593, 0.1662, 0.4805, 0.1658, 0.4913, 0.1777, 0.2538, 0.1782, 0.4789, 0.1804, 0.2577, 0.1814, 0.252, 0.1695, 0.4895, 0.1685, 0.4468, 0.9384, 0.4468, 0.8657, 0.4468, 0.8657, 0.4468, 0.9384, 0.2494, 0.9639, 0.471, 0.9639, 0.4829, 0.9865, 0.2493, 0.9865, 0.02656, 0.1674, 0.2479, 0.1674, 0.2479, 0.1781, 0.01458, 0.1782, 0.4944, 0.6887, 0.4944, 0.6231, 0.4944, 0.6231, 0.4944, 0.6887, 0.004826, 0.6283, 0.004826, 0.6852, 0.004826, 0.6852, 0.004826, 0.6283, 0.4944, 0.6887, 0.4944, 0.6231, 0.4944, 0.6231, 0.4944, 0.6887, 0.471, 0.9639, 0.471, 0.7433, 0.4829, 0.7496, 0.4829, 0.9865, 0.4853, 0.6906, 0.4853, 0.621, 0.4853, 0.621, 0.4853, 0.6906, 0.3858, 0.6237, 0.4489, 0.6237, 0.4489, 0.6868, 0.3858, 0.6868, 0.3858, 0.6237, 0.4489, 0.6237, 0.4489, 0.6868, 0.3858, 0.6868, 0.3948, 0.6258, 0.3948, 0.6795, 0.3948, 0.6795, 0.3948, 0.6258, 0.5, 0.6875, 0.5, 0.631, 0.5, 0.631, 0.5, 0.6875, 0.4468, 0.9384, 0.4468, 0.8657, 0.4468, 0.8657, 0.4468, 0.9384, 0.3741, 0.8657, 0.3741, 0.9384, 0.3741, 0.9384, 0.3741, 0.8657, 0.004552, 0.6231, 0.004552, 0.6887, 0.004552, 0.6887, 0.004552, 0.6231, 0.4892, 0.6852, 0.4892, 0.6283, 0.4892, 0.6283, 0.4892, 0.6852, 0.75, 0.09004, 0.5147, 0.08956, 0.5149, 0.003582, 0.7501, 0.004057, 0.7509, 0.1014, 0.5158, 0.1009, 0.516, 0.01847, 0.7511, 0.0189, 0.7499, 0.09719, 0.5162, 0.09681, 0.5164, 0.01254, 0.75, 0.01292, 0.7475, 0.09266, 0.5068, 0.09148, 0.5072, 0.006807, 0.7479, 0.007978, 0.9856, 0.3396, 0.7505, 0.3392, 0.7506, 0.2663, 0.9857, 0.2668, 0.9869, 0.338, 0.7463, 0.3368, 0.7466, 0.262, 0.9873, 0.2632, 0.9847, 0.3384, 0.7494, 0.3379, 0.7496, 0.262, 0.9848, 0.2625, 0.9831, 0.3405, 0.7495, 0.3402, 0.7496, 0.2657, 0.9832, 0.2661, 0.7524, 0.4994, 1.0, 0.4994, 1.0, 0.9951, 0.7524, 0.9951, 0.7524, 0.4994, 1.0, 0.4994, 1.0, 0.9951, 0.7524, 0.9951, 0.5046, 0.4994, 0.7524, 0.4994, 0.7524, 0.9951, 0.5046, 0.9951, 0.5046, 0.4994, 0.7524, 0.4994, 0.7524, 0.9951, 0.5046, 0.9951, 0.986, 0.1018, 0.7509, 0.1014, 0.7511, 0.0189, 0.9862, 0.01933, 0.9881, 0.09383, 0.7475, 0.09266, 0.7479, 0.007978, 0.9885, 0.00915, 0.9852, 0.09051, 0.75, 0.09004, 0.7501, 0.004057, 0.9854, 0.004532, 0.9835, 0.09757, 0.7499, 0.09719, 0.75, 0.01292, 0.9836, 0.0133, 0.7491, 0.4898, 0.5139, 0.4893, 0.5141, 0.4134, 0.7493, 0.4139, 0.7493, 0.4139, 0.5141, 0.4134, 0.5142, 0.3375, 0.7494, 0.3379, 0.7502, 0.4848, 0.5151, 0.4844, 0.5152, 0.4116, 0.7503, 0.412, 0.7503, 0.412, 0.5152, 0.4116, 0.5154, 0.3387, 0.7505, 0.3392, 0.7492, 0.489, 0.5156, 0.4886, 0.5157, 0.4142, 0.7493, 0.4146, 0.7493, 0.4146, 0.5157, 0.4142, 0.5158, 0.3398, 0.7495, 0.3402, 0.7455, 0.4864, 0.5049, 0.4852, 0.5053, 0.4104, 0.7459, 0.4116, 0.7459, 0.4116, 0.5053, 0.4104, 0.5056, 0.3356, 0.7463, 0.3368, 0.9853, 0.4853, 0.7502, 0.4848, 0.7503, 0.412, 0.9855, 0.4124, 0.9855, 0.4124, 0.7503, 0.412, 0.7505, 0.3392, 0.9856, 0.3396, 0.9862, 0.4875, 0.7455, 0.4864, 0.7459, 0.4116, 0.9866, 0.4127, 0.9866, 0.4127, 0.7459, 0.4116, 0.7463, 0.3368, 0.9869, 0.338, 0.9844, 0.4903, 0.7491, 0.4898, 0.7493, 0.4139, 0.9845, 0.4143, 0.9845, 0.4143, 0.7493, 0.4139, 0.7494, 0.3379, 0.9847, 0.3384, 0.9829, 0.4894, 0.7492, 0.489, 0.7493, 0.4146, 0.983, 0.415, 0.983, 0.415, 0.7493, 0.4146, 0.7495, 0.3402, 0.9831, 0.3405, 0.7496, 0.262, 0.5144, 0.2615, 0.5145, 0.1755, 0.7498, 0.176, 0.7498, 0.176, 0.5145, 0.1755, 0.5147, 0.08956, 0.75, 0.09004, 0.7506, 0.2663, 0.5155, 0.2659, 0.5157, 0.1834, 0.7508, 0.1838, 0.7508, 0.1838, 0.5157, 0.1834, 0.5158, 0.1009, 0.7509, 0.1014, 0.7496, 0.2657, 0.5159, 0.2654, 0.5161, 0.1811, 0.7497, 0.1815, 0.7497, 0.1815, 0.5161, 0.1811, 0.5162, 0.09681, 0.7499, 0.09719, 0.7466, 0.262, 0.506, 0.2608, 0.5064, 0.1762, 0.7471, 0.1773, 0.7471, 0.1773, 0.5064, 0.1762, 0.5068, 0.09148, 0.7475, 0.09266, 0.9857, 0.2668, 0.7506, 0.2663, 0.7508, 0.1838, 0.9859, 0.1843, 0.9859, 0.1843, 0.7508, 0.1838, 0.7509, 0.1014, 0.986, 0.1018, 0.9873, 0.2632, 0.7466, 0.262, 0.7471, 0.1773, 0.9877, 0.1785, 0.9877, 0.1785, 0.7471, 0.1773, 0.7475, 0.09266, 0.9881, 0.09383, 0.9848, 0.2625, 0.7496, 0.262, 0.7498, 0.176, 0.985, 0.1765, 0.985, 0.1765, 0.7498, 0.176, 0.75, 0.09004, 0.9852, 0.09051, 0.9832, 0.2661, 0.7496, 0.2657, 0.7497, 0.1815, 0.9834, 0.1818, 0.9834, 0.1818, 0.7497, 0.1815, 0.7499, 0.09719, 0.9835, 0.09757, 0.843, 0.322, 0.686, 0.3228, 0.6856, 0.2442, 0.8426, 0.2434, 0.8426, 0.2434, 0.6856, 0.2442, 0.6852, 0.1657, 0.8423, 0.1649, 0.8423, 0.1649, 0.6852, 0.1657, 0.6848, 0.08713, 0.8419, 0.08634, 0.7512, 0.4915, 0.5059, 0.3287, 0.5059, 0.2494, 0.7512, 0.3715, 0.7512, 0.3715, 0.5059, 0.2494, 0.5059, 0.1701, 0.7512, 0.2515, 0.7512, 0.2515, 0.5059, 0.1701, 0.5059, 0.09086, 0.7512, 0.1315, 0.8411, 0.3294, 0.6821, 0.3297, 0.682, 0.2502, 0.8409, 0.25, 0.8409, 0.25, 0.682, 0.2502, 0.6819, 0.1708, 0.8408, 0.1705, 0.8408, 0.1705, 0.6819, 0.1708, 0.6817, 0.09131, 0.8407, 0.09104, 0.7563, 0.4877, 0.5144, 0.3264, 0.5144, 0.2478, 0.7563, 0.3688, 0.7563, 0.3688, 0.5144, 0.2478, 0.5144, 0.1692, 0.7563, 0.2499, 0.7563, 0.2499, 0.5144, 0.1692, 0.5144, 0.09059, 0.7563, 0.1309, 0.9965, 0.3287, 0.7512, 0.4915, 0.7512, 0.3715, 0.9965, 0.2494, 0.9965, 0.2494, 0.7512, 0.3715, 0.7512, 0.2515, 0.9965, 0.1701, 0.9965, 0.1701, 0.7512, 0.2515, 0.7512, 0.1315, 0.9965, 0.09086, 0.9982, 0.3264, 0.7563, 0.4877, 0.7563, 0.3688, 0.9982, 0.2478, 0.9982, 0.2478, 0.7563, 0.3688, 0.7563, 0.2499, 0.9982, 0.1692, 0.9982, 0.1692, 0.7563, 0.2499, 0.7563, 0.1309, 0.9982, 0.09059, 1.0, 0.3212, 0.843, 0.322, 0.8426, 0.2434, 0.9997, 0.2426, 0.9997, 0.2426, 0.8426, 0.2434, 0.8423, 0.1649, 0.9993, 0.1641, 0.9993, 0.1641, 0.8423, 0.1649, 0.8419, 0.08634, 0.9989, 0.08555, 1.0, 0.3292, 0.8411, 0.3294, 0.8409, 0.25, 0.9998, 0.2497, 0.9998, 0.2497, 0.8409, 0.25, 0.8408, 0.1705, 0.9997, 0.1702, 0.9997, 0.1702, 0.8408, 0.1705, 0.8407, 0.09104, 0.9996, 0.09078])
me_cartoon_city_house_3.materials.append(mat_none)
me_cartoon_city_house_3.use_remesh_preserve_volume = False
me_cartoon_city_house_3.use_remesh_preserve_attributes = False
me_cartoon_city_house_3.use_mirror_vertex_groups = False
me_cartoon_city_house_3.update()

# ---- objects
ob_cartoon_city_house_3 = bpy.data.objects.new('cartoon_city_house_3', me_cartoon_city_house_3)

# ---- transforms, parenting, visibility, modifiers, constraints
ob_cartoon_city_house_3.location = (0.0, 0.0, 0.0)
ob_cartoon_city_house_3.lineart.crease_threshold = 0.0

# ---- collection membership
col_collection_1.objects.link(ob_cartoon_city_house_3)

# ---- scene / render settings (as saved in the file)
scene.frame_start = 1; scene.frame_end = 250; scene.frame_set(1)
scene.render.engine = 'BLENDER_EEVEE_NEXT'
scene.render.resolution_percentage = 50
scene.render.dither_intensity = 0.0
scene.cycles.use_denoising = False
scene.cycles.samples = 10
scene.cycles.sampling_pattern = 'TABULATED_SOBOL'
scene.cycles.light_sampling_threshold = 0.0
scene.cycles.use_adaptive_sampling = False
scene.cycles.use_light_tree = False
scene.cycles.blur_glossy = 0.0
scene.cycles.volume_bounces = 1
scene.cycles.pixel_filter_type = 'GAUSSIAN'
scene.cycles.sample_clamp_indirect = 0.0
scene.view_settings.view_transform = 'Standard'
bpy.context.view_layer.update()

# ---- added for rendering (the .blend has no active camera and no usable light): camera, sun
cam_auto = bpy.data.cameras.new('AutoCamera')
cam_auto.lens = 50.0
cam_auto.sensor_width = 36.0
cam_auto.clip_end = 1000.0
ob_auto_camera = bpy.data.objects.new('AutoCamera', cam_auto)
scene.collection.objects.link(ob_auto_camera)
ob_auto_camera.location = (7.34739, -8.76553, 7.51563)
ob_auto_camera.rotation_euler = (1.09748, -7.21219e-08, 0.694738)
scene.camera = ob_auto_camera
light_auto_sun = bpy.data.lights.new('AutoSun', 'SUN')
light_auto_sun.energy = 3.0
light_auto_sun.angle = 0.0523599
ob_auto_sun = bpy.data.objects.new('AutoSun', light_auto_sun)
scene.collection.objects.link(ob_auto_sun)
ob_auto_sun.rotation_euler = (0.872665, 0.174533, 0.523599)
bpy.context.view_layer.update()
